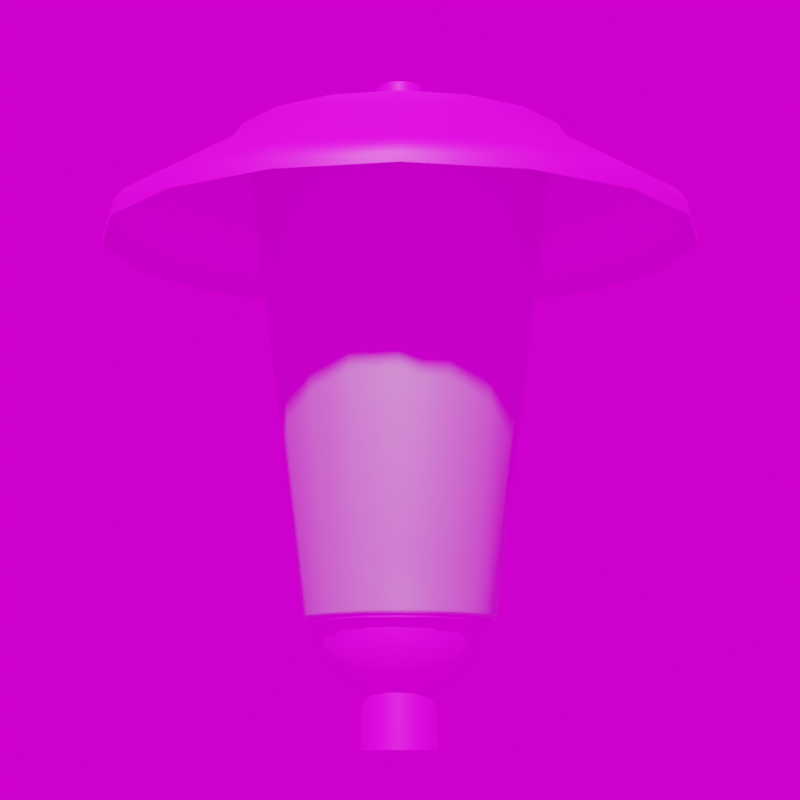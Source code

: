 # Source: 5460.blend  (saved by Blender 3.4.6; exported with 4.5.12 LTS)
import bpy
from mathutils import Matrix  # noqa: F401  (used for matrix-valued properties, if any)

bpy.ops.wm.read_factory_settings(use_empty=True)
scene = bpy.context.scene
scene.name = 'Scene'

# ---- images (referenced by path relative to the original .blend; pixels are not part of the script)
import os
ASSET_DIR = os.environ.get("B2B_ASSET_DIR", "")  # directory of the original .blend (textures are referenced by path, not embedded)
HERE = os.path.dirname(os.path.abspath(__file__))  # packed textures are extracted next to this script under _unpacked/

def load_image(name, relpath, width, height, colorspace="sRGB"):
    """Load a texture the original file referenced (path relative to the .blend, or extracted next to this script)."""
    p = next((c for c in (os.path.join(HERE, relpath), os.path.join(ASSET_DIR, relpath)) if relpath and os.path.exists(c)), "")
    if p:
        img = bpy.data.images.load(p, check_existing=True)
        img.name = name
    else:  # same state as the original file: an image datablock whose file is absent (Cycles renders it pink)
        img = bpy.data.images.new(name, width, height)
        img.source = "FILE"
        img.filepath = "//" + (relpath or name)
    img.colorspace_settings.name = colorspace
    return img
img_plastik_schwarz_1k_jpg_005 = load_image('Plastik_schwarz_1k.jpg.005', 'Plastik_schwarz_1k.jpg', 1024, 1024, 'sRGB')
img_weiss_jpg_016 = load_image('weiss.jpg.016', 'weiss.jpg', 1024, 1024, 'sRGB')
img_kloofendal_48d_partly_cloudy_puresky_8k_hdr = load_image('kloofendal_48d_partly_cloudy_puresky_8k.hdr', 'kloofendal_48d_partly_cloudy_puresky_8k.hdr', 1024, 1024, 'Linear Rec.709')

# ---- materials (node trees are filled in below, after node groups)
mat_glass_011 = bpy.data.materials.new('Glass.011')
mat_glass_011.surface_render_method = 'BLENDED'
mat_glass_011.blend_method = 'BLEND'
mat_glass_011.use_backface_culling = True
mat_glass_011.metallic = 0.5822
mat_dunkelgrau_006 = bpy.data.materials.new('dunkelgrau.006')
mat_dunkelgrau_006.roughness = 0.5
mat_weiss_011 = bpy.data.materials.new('weiss.011')
mat_weiss_011.roughness = 0.5

# ---- node groups
ng_auto_smooth = bpy.data.node_groups.new('Auto Smooth', 'GeometryNodeTree')
_s = ng_auto_smooth.interface.new_socket(name='Geometry', in_out='OUTPUT', socket_type='NodeSocketGeometry')
_s = ng_auto_smooth.interface.new_socket(name='Geometry', in_out='INPUT', socket_type='NodeSocketGeometry')
_s = ng_auto_smooth.interface.new_socket(name='Angle', in_out='INPUT', socket_type='NodeSocketFloat')
_s.subtype = 'ANGLE'
_s.min_value = 0.0
_s.max_value = 3.142
ng_auto_smooth.is_modifier = True
_N = ng_auto_smooth.nodes; _L = ng_auto_smooth.links
n0 = _N.new('NodeGroupOutput'); n0.name = 'Group Output'; n0.location = (480, -100)
n1 = _N.new('NodeGroupInput'); n1.name = 'Group Input'; n1.location = (-420, -300)
n2 = _N.new('NodeGroupInput'); n2.name = 'Group Input.001'; n2.location = (-60, -100)
n3 = _N.new('GeometryNodeSetShadeSmooth'); n3.name = 'Set Shade Smooth'; n3.location = (120, -100)
n3.domain = 'EDGE'
n4 = _N.new('GeometryNodeSetShadeSmooth'); n4.name = 'Set Shade Smooth.001'; n4.location = (300, -100)
n5 = _N.new('GeometryNodeInputMeshEdgeAngle'); n5.name = 'Edge Angle'; n5.location = (-420, -220)
n6 = _N.new('GeometryNodeInputEdgeSmooth'); n6.name = 'Is Edge Smooth'; n6.location = (-60, -160)
n7 = _N.new('GeometryNodeInputShadeSmooth'); n7.name = 'Is Face Smooth'; n7.location = (-240, -340)
n8 = _N.new('FunctionNodeBooleanMath'); n8.name = 'Boolean Math'; n8.location = (-60, -220)
n9 = _N.new('FunctionNodeCompare'); n9.name = 'Compare'; n9.location = (-240, -180)
n9.operation = 'LESS_EQUAL'
_L.new(n5.outputs[0], n9.inputs[0])
_L.new(n4.outputs[0], n0.inputs[0])
_L.new(n1.outputs[1], n9.inputs[1])
_L.new(n9.outputs[0], n8.inputs[0])
_L.new(n7.outputs[0], n8.inputs[1])
_L.new(n2.outputs[0], n3.inputs[0])
_L.new(n6.outputs[0], n3.inputs[1])
_L.new(n3.outputs[0], n4.inputs[0])
_L.new(n8.outputs[0], n3.inputs[2])
n0.is_active_output = True

# ---- material node trees
mat_glass_011.use_nodes = True; mat_glass_011.node_tree.nodes.clear()
_N = mat_glass_011.node_tree.nodes; _L = mat_glass_011.node_tree.links
n0 = _N.new('ShaderNodeOutputMaterial'); n0.name = 'Material Output'; n0.location = (1500, 0)
n1 = _N.new('ShaderNodeBsdfPrincipled'); n1.name = 'Principled BSDF'; n1.location = (1200, 0)
n1.distribution = 'GGX'
n1.subsurface_method = 'RANDOM_WALK_SKIN'
n1.inputs[0].default_value = (1.0, 1.0, 1.0, 1.0)
n1.inputs[1].default_value = 0.8
n1.inputs[3].default_value = 1.05
n1.inputs[4].default_value = 0.9
n1.inputs[27].default_value = (0.0, 0.0, 0.0, 1.0)
n1.inputs[28].default_value = 1.0
_L.new(n1.outputs[0], n0.inputs[0])
n0.is_active_output = True
mat_dunkelgrau_006.use_nodes = True; mat_dunkelgrau_006.node_tree.nodes.clear()
_N = mat_dunkelgrau_006.node_tree.nodes; _L = mat_dunkelgrau_006.node_tree.links
n0 = _N.new('ShaderNodeBsdfPrincipled'); n0.name = 'Principled BSDF'; n0.location = (1200, 0)
n0.distribution = 'GGX'
n0.subsurface_method = 'RANDOM_WALK_SKIN'
n0.inputs[3].default_value = 1.45
n0.inputs[27].default_value = (0.0, 0.0, 0.0, 1.0)
n0.inputs[28].default_value = 1.0
n1 = _N.new('ShaderNodeOutputMaterial'); n1.name = 'Material Output'; n1.location = (1500, 0)
n2 = _N.new('ShaderNodeTexImage'); n2.name = 'Image Texture'; n2.location = (600, 0)
n2.image = img_plastik_schwarz_1k_jpg_005
_L.new(n2.outputs[0], n0.inputs[0])
_L.new(n0.outputs[0], n1.inputs[0])
n1.is_active_output = True
mat_weiss_011.use_nodes = True; mat_weiss_011.node_tree.nodes.clear()
_N = mat_weiss_011.node_tree.nodes; _L = mat_weiss_011.node_tree.links
n0 = _N.new('ShaderNodeBsdfPrincipled'); n0.name = 'Principled BSDF'; n0.location = (1200, 0)
n0.distribution = 'GGX'
n0.subsurface_method = 'RANDOM_WALK_SKIN'
n0.inputs[3].default_value = 1.45
n0.inputs[27].default_value = (0.0, 0.0, 0.0, 1.0)
n0.inputs[28].default_value = 1.0
n1 = _N.new('ShaderNodeOutputMaterial'); n1.name = 'Material Output'; n1.location = (1500, 0)
n2 = _N.new('ShaderNodeTexImage'); n2.name = 'Image Texture'; n2.location = (600, 0)
n2.image = img_weiss_jpg_016
_L.new(n2.outputs[0], n0.inputs[0])
_L.new(n0.outputs[0], n1.inputs[0])
n1.is_active_output = True

# ---- world
world_world = bpy.data.worlds.new('World'); scene.world = world_world
world_world.use_nodes = True; world_world.node_tree.nodes.clear()
_N = world_world.node_tree.nodes; _L = world_world.node_tree.links
n0 = _N.new('ShaderNodeOutputWorld'); n0.name = 'World Output'; n0.location = (300, 300)
n1 = _N.new('ShaderNodeBackground'); n1.name = 'Background'; n1.location = (10, 300)
n2 = _N.new('ShaderNodeTexEnvironment'); n2.name = 'Environment Texture'; n2.location = (-280, 280)
n2.image = img_kloofendal_48d_partly_cloudy_puresky_8k_hdr
_L.new(n1.outputs[0], n0.inputs[0])
_L.new(n2.outputs[0], n1.inputs[0])
n0.is_active_output = True
world_world.color = (0.05088, 0.05088, 0.05088)
world_world.use_sun_shadow = False
world_world.sun_shadow_jitter_overblur = 0.0

# ---- cameras
cam_camera = bpy.data.cameras.new('Camera')
cam_camera.lens = 100.0

# ---- meshes
me_beziercurve_007 = bpy.data.meshes.new('BezierCurve.007')
me_beziercurve_007.from_pydata([(-4.476e-17, 0.2022, 0.7972), (-2.689e-17, 0.1244, 0.1676), (-2.588e-17, 0.1219, 0.1636), (-2.635e-17, 0.1187, 0.1634), (-0.07739, 0.1868, 0.7972), (-0.04759, 0.1149, 0.1676), (-0.04666, 0.1126, 0.1636), (-0.04541, 0.1096, 0.1634), (-0.143, 0.143, 0.7972), (-0.08793, 0.08793, 0.1676), (-0.08622, 0.08622, 0.1636), (-0.0839, 0.0839, 0.1634), (-0.1868, 0.07739, 0.7972), (-0.1149, 0.04759, 0.1676), (-0.1126, 0.04666, 0.1636), (-0.1096, 0.04541, 0.1634), (-0.2022, -8.84e-09, 0.7972), (-0.1244, -5.436e-09, 0.1676), (-0.1219, -5.33e-09, 0.1636), (-0.1187, -5.186e-09, 0.1634), (-0.1868, -0.07739, 0.7972), (-0.1149, -0.04759, 0.1676), (-0.1126, -0.04666, 0.1636), (-0.1096, -0.04541, 0.1634), (-0.143, -0.143, 0.7972), (-0.08793, -0.08793, 0.1676), (-0.08622, -0.08622, 0.1636), (-0.0839, -0.0839, 0.1634), (-0.07739, -0.1868, 0.7972), (-0.04759, -0.1149, 0.1676), (-0.04666, -0.1126, 0.1636), (-0.04541, -0.1096, 0.1634), (1.768e-08, -0.2022, 0.7972), (1.087e-08, -0.1244, 0.1676), (1.066e-08, -0.1219, 0.1636), (1.037e-08, -0.1187, 0.1634), (0.07739, -0.1868, 0.7972), (0.04759, -0.1149, 0.1676), (0.04666, -0.1126, 0.1636), (0.04541, -0.1096, 0.1634), (0.143, -0.143, 0.7972), (0.08793, -0.08793, 0.1676), (0.08622, -0.08622, 0.1636), (0.0839, -0.0839, 0.1634), (0.1868, -0.07739, 0.7972), (0.1149, -0.04759, 0.1676), (0.1126, -0.04666, 0.1636), (0.1096, -0.04541, 0.1634), (0.2022, 2.412e-09, 0.7972), (0.1244, 1.483e-09, 0.1676), (0.1219, 1.454e-09, 0.1636), (0.1187, 1.415e-09, 0.1634), (0.1868, 0.07739, 0.7972), (0.1149, 0.04759, 0.1676), (0.1126, 0.04666, 0.1636), (0.1096, 0.04541, 0.1634), (0.143, 0.143, 0.7972), (0.08793, 0.08793, 0.1676), (0.08621, 0.08622, 0.1636), (0.0839, 0.0839, 0.1634), (0.07739, 0.1868, 0.7972), (0.04759, 0.1149, 0.1676), (0.04666, 0.1126, 0.1636), (0.04541, 0.1096, 0.1634)], [], [(1, 4, 0), (5, 8, 4), (9, 12, 8), (13, 16, 12), (17, 20, 16), (20, 25, 24), (25, 28, 24), (29, 32, 28), (33, 36, 32), (37, 40, 36), (41, 44, 40), (45, 48, 44), (48, 53, 52), (53, 56, 52), (57, 60, 56), (61, 0, 60), (2, 5, 1), (6, 9, 5), (10, 13, 9), (14, 17, 13), (18, 21, 17), (22, 25, 21), (26, 29, 25), (30, 33, 29), (34, 37, 33), (38, 41, 37), (42, 45, 41), (46, 49, 45), (50, 53, 49), (54, 57, 53), (57, 62, 61), (62, 1, 61), (3, 6, 2), (6, 11, 10), (11, 14, 10), (14, 19, 18), (19, 22, 18), (23, 26, 22), (27, 30, 26), (31, 34, 30), (34, 39, 38), (39, 42, 38), (43, 46, 42), (47, 50, 46), (50, 55, 54), (55, 58, 54), (59, 62, 58), (63, 2, 62), (1, 5, 4), (5, 9, 8), (9, 13, 12), (13, 17, 16), (17, 21, 20), (20, 21, 25), (25, 29, 28), (29, 33, 32), (33, 37, 36), (37, 41, 40), (41, 45, 44), (45, 49, 48), (48, 49, 53), (53, 57, 56), (57, 61, 60), (61, 1, 0), (2, 6, 5), (6, 10, 9), (10, 14, 13), (14, 18, 17), (18, 22, 21), (22, 26, 25), (26, 30, 29), (30, 34, 33), (34, 38, 37), (38, 42, 41), (42, 46, 45), (46, 50, 49), (50, 54, 53), (54, 58, 57), (57, 58, 62), (62, 2, 1), (3, 7, 6), (6, 7, 11), (11, 15, 14), (14, 15, 19), (19, 23, 22), (23, 27, 26), (27, 31, 30), (31, 35, 34), (34, 35, 39), (39, 43, 42), (43, 47, 46), (47, 51, 50), (50, 51, 55), (55, 59, 58), (59, 63, 62), (63, 3, 2)])
me_beziercurve_007.polygons.foreach_set('use_smooth', [True] * 96)
_uv = me_beziercurve_007.uv_layers.new(name='UVMap')
_uv.uv.foreach_set('vector', [0.0, 0.1676, 0.0625, 0.7972, 0.0, 0.7972, 0.0625, 0.1676, 0.125, 0.7972, 0.0625, 0.7972, 0.125, 0.1676, 0.1875, 0.7972, 0.125, 0.7972, 0.1875, 0.1676, 0.25, 0.7972, 0.1875, 0.7972, 0.25, 0.1676, 0.3125, 0.7972, 0.25, 0.7972, 0.3125, 0.7972, 0.375, 0.1676, 0.375, 0.7972, 0.375, 0.1676, 0.4375, 0.7972, 0.375, 0.7972, 0.4375, 0.1676, 0.5, 0.7972, 0.4375, 0.7972, 0.5, 0.1676, 0.5625, 0.7972, 0.5, 0.7972, 0.5625, 0.1676, 0.625, 0.7972, 0.5625, 0.7972, 0.625, 0.1676, 0.6875, 0.7972, 0.625, 0.7972, 0.6875, 0.1676, 0.75, 0.7972, 0.6875, 0.7972, 0.75, 0.7972, 0.8125, 0.1676, 0.8125, 0.7972, 0.8125, 0.1676, 0.875, 0.7972, 0.8125, 0.7972, 0.875, 0.1676, 0.9375, 0.7972, 0.875, 0.7972, 0.9375, 0.1676, 1.0, 0.7972, 0.9375, 0.7972, 0.0, 0.1636, 0.0625, 0.1676, 0.0, 0.1676, 0.0625, 0.1636, 0.125, 0.1676, 0.0625, 0.1676, 0.125, 0.1636, 0.1875, 0.1676, 0.125, 0.1676, 0.1875, 0.1636, 0.25, 0.1676, 0.1875, 0.1676, 0.25, 0.1636, 0.3125, 0.1676, 0.25, 0.1676, 0.3125, 0.1636, 0.375, 0.1676, 0.3125, 0.1676, 0.375, 0.1636, 0.4375, 0.1676, 0.375, 0.1676, 0.4375, 0.1636, 0.5, 0.1676, 0.4375, 0.1676, 0.5, 0.1636, 0.5625, 0.1676, 0.5, 0.1676, 0.5625, 0.1636, 0.625, 0.1676, 0.5625, 0.1676, 0.625, 0.1636, 0.6875, 0.1676, 0.625, 0.1676, 0.6875, 0.1636, 0.75, 0.1676, 0.6875, 0.1676, 0.75, 0.1636, 0.8125, 0.1676, 0.75, 0.1676, 0.8125, 0.1636, 0.875, 0.1676, 0.8125, 0.1676, 0.875, 0.1676, 0.9375, 0.1636, 0.9375, 0.1676, 0.9375, 0.1636, 1.0, 0.1676, 0.9375, 0.1676, 0.0, 0.1634, 0.0625, 0.1636, 0.0, 0.1636, 0.0625, 0.1636, 0.125, 0.1634, 0.125, 0.1636, 0.125, 0.1634, 0.1875, 0.1636, 0.125, 0.1636, 0.1875, 0.1636, 0.25, 0.1634, 0.25, 0.1636, 0.25, 0.1634, 0.3125, 0.1636, 0.25, 0.1636, 0.3125, 0.1634, 0.375, 0.1636, 0.3125, 0.1636, 0.375, 0.1634, 0.4375, 0.1636, 0.375, 0.1636, 0.4375, 0.1634, 0.5, 0.1636, 0.4375, 0.1636, 0.5, 0.1636, 0.5625, 0.1634, 0.5625, 0.1636, 0.5625, 0.1634, 0.625, 0.1636, 0.5625, 0.1636, 0.625, 0.1634, 0.6875, 0.1636, 0.625, 0.1636, 0.6875, 0.1634, 0.75, 0.1636, 0.6875, 0.1636, 0.75, 0.1636, 0.8125, 0.1634, 0.8125, 0.1636, 0.8125, 0.1634, 0.875, 0.1636, 0.8125, 0.1636, 0.875, 0.1634, 0.9375, 0.1636, 0.875, 0.1636, 0.9375, 0.1634, 1.0, 0.1636, 0.9375, 0.1636, 0.0, 0.1676, 0.0625, 0.1676, 0.0625, 0.7972, 0.0625, 0.1676, 0.125, 0.1676, 0.125, 0.7972, 0.125, 0.1676, 0.1875, 0.1676, 0.1875, 0.7972, 0.1875, 0.1676, 0.25, 0.1676, 0.25, 0.7972, 0.25, 0.1676, 0.3125, 0.1676, 0.3125, 0.7972, 0.3125, 0.7972, 0.3125, 0.1676, 0.375, 0.1676, 0.375, 0.1676, 0.4375, 0.1676, 0.4375, 0.7972, 0.4375, 0.1676, 0.5, 0.1676, 0.5, 0.7972, 0.5, 0.1676, 0.5625, 0.1676, 0.5625, 0.7972, 0.5625, 0.1676, 0.625, 0.1676, 0.625, 0.7972, 0.625, 0.1676, 0.6875, 0.1676, 0.6875, 0.7972, 0.6875, 0.1676, 0.75, 0.1676, 0.75, 0.7972, 0.75, 0.7972, 0.75, 0.1676, 0.8125, 0.1676, 0.8125, 0.1676, 0.875, 0.1676, 0.875, 0.7972, 0.875, 0.1676, 0.9375, 0.1676, 0.9375, 0.7972, 0.9375, 0.1676, 1.0, 0.1676, 1.0, 0.7972, 0.0, 0.1636, 0.0625, 0.1636, 0.0625, 0.1676, 0.0625, 0.1636, 0.125, 0.1636, 0.125, 0.1676, 0.125, 0.1636, 0.1875, 0.1636, 0.1875, 0.1676, 0.1875, 0.1636, 0.25, 0.1636, 0.25, 0.1676, 0.25, 0.1636, 0.3125, 0.1636, 0.3125, 0.1676, 0.3125, 0.1636, 0.375, 0.1636, 0.375, 0.1676, 0.375, 0.1636, 0.4375, 0.1636, 0.4375, 0.1676, 0.4375, 0.1636, 0.5, 0.1636, 0.5, 0.1676, 0.5, 0.1636, 0.5625, 0.1636, 0.5625, 0.1676, 0.5625, 0.1636, 0.625, 0.1636, 0.625, 0.1676, 0.625, 0.1636, 0.6875, 0.1636, 0.6875, 0.1676, 0.6875, 0.1636, 0.75, 0.1636, 0.75, 0.1676, 0.75, 0.1636, 0.8125, 0.1636, 0.8125, 0.1676, 0.8125, 0.1636, 0.875, 0.1636, 0.875, 0.1676, 0.875, 0.1676, 0.875, 0.1636, 0.9375, 0.1636, 0.9375, 0.1636, 1.0, 0.1636, 1.0, 0.1676, 0.0, 0.1634, 0.0625, 0.1634, 0.0625, 0.1636, 0.0625, 0.1636, 0.0625, 0.1634, 0.125, 0.1634, 0.125, 0.1634, 0.1875, 0.1634, 0.1875, 0.1636, 0.1875, 0.1636, 0.1875, 0.1634, 0.25, 0.1634, 0.25, 0.1634, 0.3125, 0.1634, 0.3125, 0.1636, 0.3125, 0.1634, 0.375, 0.1634, 0.375, 0.1636, 0.375, 0.1634, 0.4375, 0.1634, 0.4375, 0.1636, 0.4375, 0.1634, 0.5, 0.1634, 0.5, 0.1636, 0.5, 0.1636, 0.5, 0.1634, 0.5625, 0.1634, 0.5625, 0.1634, 0.625, 0.1634, 0.625, 0.1636, 0.625, 0.1634, 0.6875, 0.1634, 0.6875, 0.1636, 0.6875, 0.1634, 0.75, 0.1634, 0.75, 0.1636, 0.75, 0.1636, 0.75, 0.1634, 0.8125, 0.1634, 0.8125, 0.1634, 0.875, 0.1634, 0.875, 0.1636, 0.875, 0.1634, 0.9375, 0.1634, 0.9375, 0.1636, 0.9375, 0.1634, 1.0, 0.1634, 1.0, 0.1636])
me_beziercurve_007.materials.append(mat_glass_011)
me_beziercurve_007.auto_texspace = False
me_beziercurve_007.update()
me_beziercurve_009 = bpy.data.meshes.new('BezierCurve.009')
me_beziercurve_009.from_pydata([(1.612e-19, 0.0, 0.1634), (-1.647e-17, 0.07487, 0.1635), (-2.635e-17, 0.1187, 0.1634), (-2.608e-17, 0.1186, 0.1588), (-2.365e-17, 0.1065, 0.1588), (-2.191e-17, 0.1027, 0.1335), (-2.049e-17, 0.09229, 0.11), (-1.649e-17, 0.06826, 0.08575), (-1.094e-17, 0.04927, 0.07765), (-1.094e-17, 0.04927, 0.0), (-6.578e-20, 0.0, 0.0), (-7.265e-20, 0.0, 0.867), (-6.76e-18, 0.03044, 0.867), (-6.936e-18, 0.03044, 0.8485), (-5.176e-18, 0.02331, 0.8484), (-5.506e-18, 0.0243, 0.8435), (-4.831e-17, 0.2176, 0.7941), (-5.157e-17, 0.2322, 0.7747), (-8.291e-17, 0.3734, 0.6906), (-8.446e-17, 0.3796, 0.684), (-8.567e-17, 0.3855, 0.6754), (-8.627e-17, 0.3889, 0.6649), (-8.687e-17, 0.3903, 0.654), (-8.594e-17, 0.3881, 0.654), (-8.546e-17, 0.3868, 0.6642), (-8.48e-17, 0.3839, 0.6746), (-8.305e-17, 0.3771, 0.6844), (-8.156e-17, 0.3708, 0.6906), (-5.04e-17, 0.2301, 0.7746), (-4.694e-17, 0.2158, 0.7937), (-4.476e-17, 0.0, 0.8482), (1.489e-19, 6.169e-20, 0.1634), (-0.02865, 0.06917, 0.1635), (-0.04541, 0.1096, 0.1634), (-0.0454, 0.1096, 0.1588), (-0.04075, 0.09839, 0.1588), (-0.03932, 0.09492, 0.1335), (-0.03532, 0.08526, 0.11), (-0.02612, 0.06307, 0.08575), (-0.01885, 0.04552, 0.07765), (-0.01885, 0.04552, 0.0), (-6.078e-20, -2.517e-20, 0.0), (-6.712e-20, -2.78e-20, 0.867), (-0.01165, 0.02813, 0.867), (-0.01165, 0.02813, 0.8485), (-0.008921, 0.02154, 0.8484), (-0.0093, 0.02245, 0.8435), (-0.08327, 0.201, 0.7941), (-0.08888, 0.2146, 0.7747), (-0.1429, 0.345, 0.6906), (-0.1453, 0.3507, 0.684), (-0.1475, 0.3562, 0.6754), (-0.1488, 0.3593, 0.6649), (-0.1493, 0.3605, 0.654), (-0.1485, 0.3586, 0.654), (-0.148, 0.3574, 0.6642), (-0.1469, 0.3547, 0.6746), (-0.1443, 0.3484, 0.6844), (-0.1419, 0.3426, 0.6906), (-0.08805, 0.2126, 0.7746), (-0.08258, 0.1994, 0.7937), (-4.136e-17, -1.713e-17, 0.8482), (1.14e-19, 1.14e-19, 0.1634), (-0.05294, 0.05294, 0.1635), (-0.0839, 0.0839, 0.1634), (-0.08388, 0.08388, 0.1588), (-0.0753, 0.0753, 0.1588), (-0.07265, 0.07265, 0.1335), (-0.06526, 0.06526, 0.11), (-0.04827, 0.04827, 0.08575), (-0.03484, 0.03484, 0.07765), (-0.03484, 0.03484, 0.0), (-4.652e-20, -4.652e-20, 0.0), (-5.137e-20, -5.137e-20, 0.867), (-0.02153, 0.02153, 0.867), (-0.02153, 0.02153, 0.8485), (-0.01648, 0.01648, 0.8484), (-0.01718, 0.01718, 0.8435), (-0.1539, 0.1539, 0.7941), (-0.1642, 0.1642, 0.7747), (-0.264, 0.264, 0.6906), (-0.2684, 0.2684, 0.684), (-0.2726, 0.2726, 0.6754), (-0.275, 0.275, 0.6649), (-0.276, 0.276, 0.654), (-0.2744, 0.2744, 0.654), (-0.2735, 0.2735, 0.6642), (-0.2714, 0.2714, 0.6746), (-0.2667, 0.2667, 0.6844), (-0.2622, 0.2622, 0.6906), (-0.1627, 0.1627, 0.7746), (-0.1526, 0.1526, 0.7937), (-3.165e-17, -3.165e-17, 0.8482), (6.169e-20, 1.489e-19, 0.1634), (-0.06917, 0.02865, 0.1635), (-0.1096, 0.04541, 0.1634), (-0.1096, 0.0454, 0.1588), (-0.09839, 0.04075, 0.1588), (-0.09492, 0.03932, 0.1335), (-0.08526, 0.03532, 0.11), (-0.06307, 0.02612, 0.08575), (-0.04552, 0.01885, 0.07765), (-0.04552, 0.01885, 0.0), (-2.517e-20, -6.078e-20, 0.0), (-2.78e-20, -6.712e-20, 0.867), (-0.02813, 0.01165, 0.867), (-0.02813, 0.01165, 0.8485), (-0.02154, 0.008921, 0.8484), (-0.02245, 0.0093, 0.8435), (-0.201, 0.08327, 0.7941), (-0.2146, 0.08888, 0.7747), (-0.345, 0.1429, 0.6906), (-0.3507, 0.1453, 0.684), (-0.3562, 0.1475, 0.6754), (-0.3593, 0.1488, 0.6649), (-0.3605, 0.1493, 0.654), (-0.3586, 0.1485, 0.654), (-0.3574, 0.148, 0.6642), (-0.3547, 0.1469, 0.6746), (-0.3484, 0.1443, 0.6844), (-0.3426, 0.1419, 0.6906), (-0.2126, 0.08805, 0.7746), (-0.1994, 0.08258, 0.7937), (-1.713e-17, -4.136e-17, 0.8482), (-7.046e-27, 1.612e-19, 0.1634), (-0.07487, -3.273e-09, 0.1635), (-0.1187, -5.186e-09, 0.1634), (-0.1186, -5.185e-09, 0.1588), (-0.1065, -4.655e-09, 0.1588), (-0.1027, -4.491e-09, 0.1335), (-0.09229, -4.034e-09, 0.11), (-0.06826, -2.984e-09, 0.08575), (-0.04927, -2.154e-09, 0.07765), (-0.04927, -2.154e-09, 0.0), (2.876e-27, -6.578e-20, 0.0), (3.175e-27, -7.265e-20, 0.867), (-0.03044, -1.331e-09, 0.867), (-0.03044, -1.331e-09, 0.8485), (-0.02331, -1.019e-09, 0.8484), (-0.0243, -1.062e-09, 0.8435), (-0.2176, -9.511e-09, 0.7941), (-0.2322, -1.015e-08, 0.7747), (-0.3734, -1.632e-08, 0.6906), (-0.3796, -1.659e-08, 0.684), (-0.3855, -1.685e-08, 0.6754), (-0.3889, -1.7e-08, 0.6649), (-0.3903, -1.706e-08, 0.654), (-0.3881, -1.696e-08, 0.654), (-0.3868, -1.691e-08, 0.6642), (-0.3839, -1.678e-08, 0.6746), (-0.3771, -1.648e-08, 0.6844), (-0.3708, -1.621e-08, 0.6906), (-0.2301, -1.006e-08, 0.7746), (-0.2158, -9.432e-09, 0.7937), (1.957e-24, -4.476e-17, 0.8482), (-6.169e-20, 1.489e-19, 0.1634), (-0.06917, -0.02865, 0.1635), (-0.1096, -0.04541, 0.1634), (-0.1096, -0.0454, 0.1588), (-0.09839, -0.04075, 0.1588), (-0.09492, -0.03932, 0.1335), (-0.08526, -0.03532, 0.11), (-0.06307, -0.02612, 0.08575), (-0.04552, -0.01885, 0.07765), (-0.04552, -0.01885, 0.0), (2.517e-20, -6.078e-20, 0.0), (2.78e-20, -6.712e-20, 0.867), (-0.02813, -0.01165, 0.867), (-0.02813, -0.01165, 0.8485), (-0.02154, -0.008921, 0.8484), (-0.02245, -0.0093, 0.8435), (-0.201, -0.08327, 0.7941), (-0.2146, -0.08888, 0.7747), (-0.345, -0.1429, 0.6906), (-0.3507, -0.1453, 0.684), (-0.3562, -0.1475, 0.6754), (-0.3593, -0.1488, 0.6649), (-0.3605, -0.1493, 0.654), (-0.3586, -0.1485, 0.654), (-0.3574, -0.148, 0.6642), (-0.3547, -0.1469, 0.6746), (-0.3484, -0.1443, 0.6844), (-0.3426, -0.1419, 0.6906), (-0.2126, -0.08805, 0.7746), (-0.1994, -0.08258, 0.7937), (1.713e-17, -4.136e-17, 0.8482), (-1.14e-19, 1.14e-19, 0.1634), (-0.05294, -0.05294, 0.1635), (-0.0839, -0.0839, 0.1634), (-0.08388, -0.08388, 0.1588), (-0.0753, -0.0753, 0.1588), (-0.07265, -0.07265, 0.1335), (-0.06526, -0.06526, 0.11), (-0.04827, -0.04827, 0.08575), (-0.03484, -0.03484, 0.07765), (-0.03484, -0.03484, 0.0), (4.652e-20, -4.652e-20, 0.0), (5.137e-20, -5.137e-20, 0.867), (-0.02153, -0.02153, 0.867), (-0.02153, -0.02153, 0.8485), (-0.01648, -0.01648, 0.8484), (-0.01718, -0.01718, 0.8435), (-0.1539, -0.1539, 0.7941), (-0.1642, -0.1642, 0.7747), (-0.264, -0.264, 0.6906), (-0.2684, -0.2684, 0.684), (-0.2726, -0.2726, 0.6754), (-0.275, -0.275, 0.6649), (-0.276, -0.276, 0.654), (-0.2744, -0.2744, 0.654), (-0.2735, -0.2735, 0.6642), (-0.2714, -0.2714, 0.6746), (-0.2667, -0.2667, 0.6844), (-0.2622, -0.2622, 0.6906), (-0.1627, -0.1627, 0.7746), (-0.1526, -0.1526, 0.7937), (3.165e-17, -3.165e-17, 0.8482), (-1.489e-19, 6.169e-20, 0.1634), (-0.02865, -0.06917, 0.1635), (-0.04541, -0.1096, 0.1634), (-0.0454, -0.1096, 0.1588), (-0.04075, -0.09839, 0.1588), (-0.03932, -0.09492, 0.1335), (-0.03532, -0.08526, 0.11), (-0.02612, -0.06307, 0.08575), (-0.01885, -0.04552, 0.07765), (-0.01885, -0.04552, 0.0), (6.078e-20, -2.517e-20, 0.0), (6.712e-20, -2.78e-20, 0.867), (-0.01165, -0.02813, 0.867), (-0.01165, -0.02813, 0.8485), (-0.008921, -0.02154, 0.8484), (-0.0093, -0.02245, 0.8435), (-0.08327, -0.201, 0.7941), (-0.08888, -0.2146, 0.7747), (-0.1429, -0.345, 0.6906), (-0.1453, -0.3507, 0.684), (-0.1475, -0.3562, 0.6754), (-0.1488, -0.3593, 0.6649), (-0.1493, -0.3605, 0.654), (-0.1485, -0.3586, 0.654), (-0.148, -0.3574, 0.6642), (-0.1469, -0.3547, 0.6746), (-0.1443, -0.3484, 0.6844), (-0.1419, -0.3426, 0.6906), (-0.08805, -0.2126, 0.7746), (-0.08258, -0.1994, 0.7937), (4.136e-17, -1.713e-17, 0.8482), (-1.612e-19, -1.409e-26, 0.1634), (6.545e-09, -0.07487, 0.1635), (1.037e-08, -0.1187, 0.1634), (1.037e-08, -0.1186, 0.1588), (9.31e-09, -0.1065, 0.1588), (8.982e-09, -0.1027, 0.1335), (8.068e-09, -0.09229, 0.11), (5.968e-09, -0.06826, 0.08575), (4.307e-09, -0.04927, 0.07765), (4.307e-09, -0.04927, 0.0), (6.578e-20, 5.751e-27, 0.0), (7.265e-20, 6.351e-27, 0.867), (2.661e-09, -0.03044, 0.867), (2.661e-09, -0.03044, 0.8485), (2.038e-09, -0.02331, 0.8484), (2.125e-09, -0.0243, 0.8435), (1.902e-08, -0.2176, 0.7941), (2.03e-08, -0.2322, 0.7747), (3.264e-08, -0.3734, 0.6906), (3.319e-08, -0.3796, 0.684), (3.37e-08, -0.3855, 0.6754), (3.4e-08, -0.3889, 0.6649), (3.412e-08, -0.3903, 0.654), (3.393e-08, -0.3881, 0.654), (3.382e-08, -0.3868, 0.6642), (3.356e-08, -0.3839, 0.6746), (3.297e-08, -0.3771, 0.6844), (3.242e-08, -0.3708, 0.6906), (2.012e-08, -0.2301, 0.7746), (1.886e-08, -0.2158, 0.7937), (4.476e-17, 3.913e-24, 0.8482), (-1.489e-19, -6.169e-20, 0.1634), (0.02865, -0.06917, 0.1635), (0.04541, -0.1096, 0.1634), (0.0454, -0.1096, 0.1588), (0.04075, -0.09839, 0.1588), (0.03932, -0.09492, 0.1335), (0.03532, -0.08526, 0.11), (0.02612, -0.06307, 0.08575), (0.01885, -0.04552, 0.07765), (0.01885, -0.04552, 0.0), (6.078e-20, 2.517e-20, 0.0), (6.712e-20, 2.78e-20, 0.867), (0.01165, -0.02813, 0.867), (0.01165, -0.02813, 0.8485), (0.008921, -0.02154, 0.8484), (0.0093, -0.02245, 0.8435), (0.08327, -0.201, 0.7941), (0.08888, -0.2146, 0.7747), (0.1429, -0.345, 0.6906), (0.1453, -0.3507, 0.684), (0.1475, -0.3562, 0.6754), (0.1488, -0.3593, 0.6649), (0.1493, -0.3605, 0.654), (0.1485, -0.3586, 0.654), (0.148, -0.3574, 0.6642), (0.1469, -0.3547, 0.6746), (0.1443, -0.3484, 0.6844), (0.1419, -0.3426, 0.6906), (0.08805, -0.2126, 0.7746), (0.08258, -0.1994, 0.7937), (4.136e-17, 1.713e-17, 0.8482), (-1.14e-19, -1.14e-19, 0.1634), (0.05294, -0.05294, 0.1635), (0.0839, -0.0839, 0.1634), (0.08388, -0.08388, 0.1588), (0.0753, -0.0753, 0.1588), (0.07265, -0.07265, 0.1335), (0.06526, -0.06526, 0.11), (0.04827, -0.04827, 0.08575), (0.03484, -0.03484, 0.07765), (0.03484, -0.03484, 0.0), (4.652e-20, 4.652e-20, 0.0), (5.137e-20, 5.137e-20, 0.867), (0.02153, -0.02153, 0.867), (0.02153, -0.02153, 0.8485), (0.01648, -0.01648, 0.8484), (0.01718, -0.01718, 0.8435), (0.1539, -0.1539, 0.7941), (0.1642, -0.1642, 0.7747), (0.264, -0.264, 0.6906), (0.2684, -0.2684, 0.684), (0.2726, -0.2726, 0.6754), (0.275, -0.275, 0.6649), (0.276, -0.276, 0.654), (0.2744, -0.2744, 0.654), (0.2735, -0.2735, 0.6642), (0.2714, -0.2714, 0.6746), (0.2667, -0.2667, 0.6844), (0.2622, -0.2622, 0.6906), (0.1627, -0.1627, 0.7746), (0.1526, -0.1526, 0.7937), (3.165e-17, 3.165e-17, 0.8482), (-6.169e-20, -1.489e-19, 0.1634), (0.06917, -0.02865, 0.1635), (0.1096, -0.04541, 0.1634), (0.1096, -0.0454, 0.1588), (0.09839, -0.04075, 0.1588), (0.09492, -0.03932, 0.1335), (0.08526, -0.03532, 0.11), (0.06307, -0.02612, 0.08575), (0.04552, -0.01885, 0.07765), (0.04552, -0.01885, 0.0), (2.517e-20, 6.078e-20, 0.0), (2.78e-20, 6.712e-20, 0.867), (0.02813, -0.01165, 0.867), (0.02813, -0.01165, 0.8485), (0.02154, -0.008921, 0.8484), (0.02245, -0.0093, 0.8435), (0.201, -0.08327, 0.7941), (0.2146, -0.08888, 0.7747), (0.345, -0.1429, 0.6906), (0.3507, -0.1453, 0.684), (0.3562, -0.1475, 0.6754), (0.3593, -0.1488, 0.6649), (0.3605, -0.1493, 0.654), (0.3586, -0.1485, 0.654), (0.3574, -0.148, 0.6642), (0.3547, -0.1469, 0.6746), (0.3484, -0.1443, 0.6844), (0.3426, -0.1419, 0.6906), (0.2126, -0.08805, 0.7746), (0.1994, -0.08258, 0.7937), (1.713e-17, 4.136e-17, 0.8482), (1.922e-27, -1.612e-19, 0.1634), (0.07487, 8.928e-10, 0.1635), (0.1187, 1.415e-09, 0.1634), (0.1186, 1.415e-09, 0.1588), (0.1065, 1.27e-09, 0.1588), (0.1027, 1.225e-09, 0.1335), (0.09229, 1.101e-09, 0.11), (0.06826, 8.14e-10, 0.08575), (0.04927, 5.875e-10, 0.07765), (0.04927, 5.875e-10, 0.0), (-7.845e-28, 6.578e-20, 0.0), (-8.663e-28, 7.265e-20, 0.867), (0.03044, 3.63e-10, 0.867), (0.03044, 3.63e-10, 0.8485), (0.02331, 2.78e-10, 0.8484), (0.0243, 2.898e-10, 0.8435), (0.2176, 2.595e-09, 0.7941), (0.2322, 2.769e-09, 0.7747), (0.3734, 4.453e-09, 0.6906), (0.3796, 4.527e-09, 0.684), (0.3855, 4.597e-09, 0.6754), (0.3889, 4.637e-09, 0.6649), (0.3903, 4.654e-09, 0.654), (0.3881, 4.628e-09, 0.654), (0.3868, 4.613e-09, 0.6642), (0.3839, 4.578e-09, 0.6746), (0.3771, 4.497e-09, 0.6844), (0.3708, 4.422e-09, 0.6906), (0.2301, 2.744e-09, 0.7746), (0.2158, 2.573e-09, 0.7937), (-5.338e-25, 4.476e-17, 0.8482), (6.169e-20, -1.489e-19, 0.1634), (0.06917, 0.02865, 0.1635), (0.1096, 0.04541, 0.1634), (0.1096, 0.0454, 0.1588), (0.09839, 0.04075, 0.1588), (0.09492, 0.03932, 0.1335), (0.08526, 0.03532, 0.11), (0.06307, 0.02612, 0.08575), (0.04552, 0.01885, 0.07765), (0.04552, 0.01885, 0.0), (-2.517e-20, 6.078e-20, 0.0), (-2.78e-20, 6.712e-20, 0.867), (0.02813, 0.01165, 0.867), (0.02813, 0.01165, 0.8485), (0.02154, 0.008921, 0.8484), (0.02245, 0.0093, 0.8435), (0.201, 0.08327, 0.7941), (0.2146, 0.08888, 0.7747), (0.345, 0.1429, 0.6906), (0.3507, 0.1453, 0.684), (0.3562, 0.1475, 0.6754), (0.3593, 0.1488, 0.6649), (0.3605, 0.1493, 0.654), (0.3586, 0.1485, 0.654), (0.3574, 0.148, 0.6642), (0.3547, 0.1469, 0.6746), (0.3484, 0.1443, 0.6844), (0.3426, 0.1419, 0.6906), (0.2126, 0.08805, 0.7746), (0.1994, 0.08258, 0.7937), (-1.713e-17, 4.136e-17, 0.8482), (1.14e-19, -1.14e-19, 0.1634), (0.05294, 0.05294, 0.1635), (0.0839, 0.0839, 0.1634), (0.08388, 0.08388, 0.1588), (0.0753, 0.07531, 0.1588), (0.07265, 0.07265, 0.1335), (0.06526, 0.06526, 0.11), (0.04827, 0.04827, 0.08575), (0.03484, 0.03484, 0.07765), (0.03484, 0.03484, 0.0), (-4.652e-20, 4.652e-20, 0.0), (-5.137e-20, 5.137e-20, 0.867), (0.02153, 0.02153, 0.867), (0.02153, 0.02153, 0.8485), (0.01648, 0.01648, 0.8484), (0.01718, 0.01718, 0.8435), (0.1539, 0.1539, 0.7941), (0.1642, 0.1642, 0.7747), (0.264, 0.264, 0.6906), (0.2684, 0.2684, 0.684), (0.2726, 0.2726, 0.6754), (0.275, 0.275, 0.6649), (0.276, 0.276, 0.654), (0.2744, 0.2744, 0.654), (0.2735, 0.2735, 0.6642), (0.2714, 0.2714, 0.6746), (0.2667, 0.2667, 0.6844), (0.2622, 0.2622, 0.6906), (0.1627, 0.1627, 0.7746), (0.1526, 0.1526, 0.7937), (-3.165e-17, 3.165e-17, 0.8482), (1.489e-19, -6.169e-20, 0.1634), (0.02865, 0.06917, 0.1635), (0.04541, 0.1096, 0.1634), (0.0454, 0.1096, 0.1588), (0.04075, 0.09839, 0.1588), (0.03932, 0.09492, 0.1335), (0.03532, 0.08526, 0.11), (0.02612, 0.06307, 0.08575), (0.01885, 0.04552, 0.07765), (0.01885, 0.04552, 0.0), (-6.078e-20, 2.517e-20, 0.0), (-6.712e-20, 2.78e-20, 0.867), (0.01165, 0.02813, 0.867), (0.01165, 0.02813, 0.8485), (0.008921, 0.02154, 0.8484), (0.0093, 0.02245, 0.8435), (0.08327, 0.201, 0.7941), (0.08888, 0.2146, 0.7747), (0.1429, 0.345, 0.6906), (0.1453, 0.3507, 0.684), (0.1475, 0.3562, 0.6754), (0.1488, 0.3593, 0.6649), (0.1493, 0.3605, 0.654), (0.1485, 0.3586, 0.654), (0.148, 0.3574, 0.6642), (0.1469, 0.3547, 0.6746), (0.1443, 0.3484, 0.6844), (0.1419, 0.3426, 0.6906), (0.08805, 0.2126, 0.7746), (0.08258, 0.1994, 0.7937), (-4.136e-17, 1.713e-17, 0.8482)], [], [(1, 31, 0), (32, 62, 31), (63, 93, 62), (94, 124, 93), (125, 155, 124), (156, 186, 155), (187, 217, 186), (218, 248, 217), (249, 279, 248), (280, 310, 279), (311, 341, 310), (342, 372, 341), (373, 403, 372), (404, 434, 403), (435, 465, 434), (466, 0, 465), (2, 32, 1), (33, 63, 32), (64, 94, 63), (94, 126, 125), (126, 156, 125), (157, 187, 156), (188, 218, 187), (219, 249, 218), (249, 281, 280), (281, 311, 280), (312, 342, 311), (342, 374, 373), (374, 404, 373), (405, 435, 404), (436, 466, 435), (467, 1, 466), (3, 33, 2), (34, 64, 33), (65, 95, 64), (96, 126, 95), (127, 157, 126), (158, 188, 157), (188, 220, 219), (219, 251, 250), (251, 281, 250), (282, 312, 281), (313, 343, 312), (344, 374, 343), (375, 405, 374), (406, 436, 405), (437, 467, 436), (467, 3, 2), (3, 35, 34), (35, 65, 34), (66, 96, 65), (97, 127, 96), (127, 159, 158), (159, 189, 158), (190, 220, 189), (221, 251, 220), (252, 282, 251), (283, 313, 282), (313, 345, 344), (345, 375, 344), (376, 406, 375), (407, 437, 406), (437, 469, 468), (469, 3, 468), (5, 35, 4), (36, 66, 35), (67, 97, 66), (98, 128, 97), (129, 159, 128), (160, 190, 159), (190, 222, 221), (222, 252, 221), (253, 283, 252), (284, 314, 283), (315, 345, 314), (346, 376, 345), (377, 407, 376), (408, 438, 407), (439, 469, 438), (470, 4, 469), (6, 36, 5), (37, 67, 36), (68, 98, 67), (99, 129, 98), (130, 160, 129), (161, 191, 160), (192, 222, 191), (223, 253, 222), (254, 284, 253), (285, 315, 284), (316, 346, 315), (347, 377, 346), (378, 408, 377), (409, 439, 408), (440, 470, 439), (471, 5, 470), (7, 37, 6), (38, 68, 37), (69, 99, 68), (99, 131, 130), (131, 161, 130), (162, 192, 161), (192, 224, 223), (224, 254, 223), (255, 285, 254), (285, 317, 316), (317, 347, 316), (348, 378, 347), (379, 409, 378), (410, 440, 409), (440, 472, 471), (472, 6, 471), (8, 38, 7), (39, 69, 38), (70, 100, 69), (100, 132, 131), (131, 163, 162), (163, 193, 162), (194, 224, 193), (225, 255, 224), (255, 287, 286), (287, 317, 286), (318, 348, 317), (349, 379, 348), (380, 410, 379), (411, 441, 410), (441, 473, 472), (473, 7, 472), (9, 39, 8), (40, 70, 39), (71, 101, 70), (102, 132, 101), (133, 163, 132), (164, 194, 163), (195, 225, 194), (226, 256, 225), (257, 287, 256), (288, 318, 287), (319, 349, 318), (350, 380, 349), (381, 411, 380), (412, 442, 411), (443, 473, 442), (474, 8, 473), (10, 40, 9), (41, 71, 40), (72, 102, 71), (103, 133, 102), (134, 164, 133), (165, 195, 164), (196, 226, 195), (227, 257, 226), (258, 288, 257), (289, 319, 288), (320, 350, 319), (351, 381, 350), (382, 412, 381), (413, 443, 412), (444, 474, 443), (475, 9, 474), (11, 43, 42), (42, 74, 73), (73, 105, 104), (104, 136, 135), (135, 167, 166), (166, 198, 197), (197, 229, 228), (228, 260, 259), (259, 291, 290), (290, 322, 321), (321, 353, 352), (352, 384, 383), (383, 415, 414), (414, 446, 445), (445, 477, 476), (476, 12, 11), (13, 43, 12), (44, 74, 43), (75, 105, 74), (106, 136, 105), (137, 167, 136), (168, 198, 167), (199, 229, 198), (230, 260, 229), (261, 291, 260), (291, 323, 322), (323, 353, 322), (354, 384, 353), (385, 415, 384), (416, 446, 415), (447, 477, 446), (478, 12, 477), (14, 44, 13), (45, 75, 44), (76, 106, 75), (107, 137, 106), (138, 168, 137), (169, 199, 168), (200, 230, 199), (231, 261, 230), (262, 292, 261), (293, 323, 292), (323, 355, 354), (355, 385, 354), (386, 416, 385), (416, 448, 447), (447, 479, 478), (479, 13, 478), (15, 45, 14), (45, 77, 76), (77, 107, 76), (108, 138, 107), (139, 169, 138), (170, 200, 169), (201, 231, 200), (232, 262, 231), (263, 293, 262), (294, 324, 293), (325, 355, 324), (356, 386, 355), (387, 417, 386), (418, 448, 417), (449, 479, 448), (480, 14, 479), (16, 46, 15), (47, 77, 46), (78, 108, 77), (109, 139, 108), (139, 171, 170), (171, 201, 170), (202, 232, 201), (233, 263, 232), (264, 294, 263), (295, 325, 294), (326, 356, 325), (356, 388, 387), (388, 418, 387), (419, 449, 418), (449, 481, 480), (481, 15, 480), (16, 48, 47), (48, 78, 47), (79, 109, 78), (110, 140, 109), (140, 172, 171), (172, 202, 171), (203, 233, 202), (233, 265, 264), (265, 295, 264), (295, 327, 326), (326, 358, 357), (358, 388, 357), (389, 419, 388), (420, 450, 419), (451, 481, 450), (481, 17, 16), (18, 48, 17), (49, 79, 48), (80, 110, 79), (111, 141, 110), (142, 172, 141), (173, 203, 172), (204, 234, 203), (235, 265, 234), (265, 297, 296), (297, 327, 296), (328, 358, 327), (358, 390, 389), (390, 420, 389), (421, 451, 420), (452, 482, 451), (482, 18, 17), (19, 49, 18), (50, 80, 49), (81, 111, 80), (112, 142, 111), (143, 173, 142), (174, 204, 173), (205, 235, 204), (235, 267, 266), (267, 297, 266), (298, 328, 297), (328, 360, 359), (360, 390, 359), (391, 421, 390), (422, 452, 421), (453, 483, 452), (484, 18, 483), (20, 50, 19), (51, 81, 50), (81, 113, 112), (113, 143, 112), (144, 174, 143), (175, 205, 174), (206, 236, 205), (237, 267, 236), (268, 298, 267), (299, 329, 298), (330, 360, 329), (361, 391, 360), (392, 422, 391), (423, 453, 422), (454, 484, 453), (485, 19, 484), (21, 51, 20), (51, 83, 82), (83, 113, 82), (114, 144, 113), (145, 175, 144), (176, 206, 175), (207, 237, 206), (238, 268, 237), (269, 299, 268), (300, 330, 299), (331, 361, 330), (362, 392, 361), (393, 423, 392), (424, 454, 423), (455, 485, 454), (486, 20, 485), (22, 52, 21), (53, 83, 52), (83, 115, 114), (115, 145, 114), (146, 176, 145), (177, 207, 176), (208, 238, 207), (239, 269, 238), (270, 300, 269), (301, 331, 300), (332, 362, 331), (363, 393, 362), (394, 424, 393), (424, 456, 455), (456, 486, 455), (487, 21, 486), (23, 53, 22), (54, 84, 53), (85, 115, 84), (116, 146, 115), (147, 177, 146), (178, 208, 177), (208, 240, 239), (240, 270, 239), (271, 301, 270), (301, 333, 332), (332, 364, 363), (364, 394, 363), (395, 425, 394), (426, 456, 425), (457, 487, 456), (488, 22, 487), (24, 54, 23), (55, 85, 54), (86, 116, 85), (116, 148, 147), (148, 178, 147), (179, 209, 178), (210, 240, 209), (241, 271, 240), (272, 302, 271), (303, 333, 302), (334, 364, 333), (365, 395, 364), (396, 426, 395), (427, 457, 426), (458, 488, 457), (489, 23, 488), (25, 55, 24), (56, 86, 55), (87, 117, 86), (118, 148, 117), (149, 179, 148), (180, 210, 179), (211, 241, 210), (242, 272, 241), (273, 303, 272), (304, 334, 303), (335, 365, 334), (365, 397, 396), (397, 427, 396), (428, 458, 427), (458, 490, 489), (490, 24, 489), (25, 57, 56), (57, 87, 56), (88, 118, 87), (119, 149, 118), (149, 181, 180), (181, 211, 180), (212, 242, 211), (243, 273, 242), (274, 304, 273), (305, 335, 304), (335, 367, 366), (367, 397, 366), (398, 428, 397), (429, 459, 428), (460, 490, 459), (491, 25, 490), (26, 58, 57), (57, 89, 88), (89, 119, 88), (120, 150, 119), (150, 182, 181), (181, 213, 212), (213, 243, 212), (243, 275, 274), (274, 306, 305), (306, 336, 305), (337, 367, 336), (367, 399, 398), (399, 429, 398), (429, 461, 460), (461, 491, 460), (492, 26, 491), (28, 58, 27), (59, 89, 58), (90, 120, 89), (121, 151, 120), (152, 182, 151), (183, 213, 182), (214, 244, 213), (245, 275, 244), (276, 306, 275), (307, 337, 306), (337, 369, 368), (368, 400, 399), (400, 430, 399), (431, 461, 430), (461, 493, 492), (492, 28, 27), (28, 60, 59), (60, 90, 59), (91, 121, 90), (122, 152, 121), (152, 184, 183), (183, 215, 214), (214, 246, 245), (246, 276, 245), (277, 307, 276), (308, 338, 307), (339, 369, 338), (369, 401, 400), (400, 432, 431), (432, 462, 431), (463, 493, 462), (494, 28, 493), (30, 60, 29), (61, 91, 60), (92, 122, 91), (123, 153, 122), (154, 184, 153), (185, 215, 184), (216, 246, 215), (247, 277, 246), (278, 308, 277), (309, 339, 308), (340, 370, 339), (371, 401, 370), (402, 432, 401), (433, 463, 432), (464, 494, 463), (495, 29, 494), (1, 32, 31), (32, 63, 62), (63, 94, 93), (94, 125, 124), (125, 156, 155), (156, 187, 186), (187, 218, 217), (218, 249, 248), (249, 280, 279), (280, 311, 310), (311, 342, 341), (342, 373, 372), (373, 404, 403), (404, 435, 434), (435, 466, 465), (466, 1, 0), (2, 33, 32), (33, 64, 63), (64, 95, 94), (94, 95, 126), (126, 157, 156), (157, 188, 187), (188, 219, 218), (219, 250, 249), (249, 250, 281), (281, 312, 311), (312, 343, 342), (342, 343, 374), (374, 405, 404), (405, 436, 435), (436, 467, 466), (467, 2, 1), (3, 34, 33), (34, 65, 64), (65, 96, 95), (96, 127, 126), (127, 158, 157), (158, 189, 188), (188, 189, 220), (219, 220, 251), (251, 282, 281), (282, 313, 312), (313, 344, 343), (344, 375, 374), (375, 406, 405), (406, 437, 436), (437, 468, 467), (467, 468, 3), (3, 4, 35), (35, 66, 65), (66, 97, 96), (97, 128, 127), (127, 128, 159), (159, 190, 189), (190, 221, 220), (221, 252, 251), (252, 283, 282), (283, 314, 313), (313, 314, 345), (345, 376, 375), (376, 407, 406), (407, 438, 437), (437, 438, 469), (469, 4, 3), (5, 36, 35), (36, 67, 66), (67, 98, 97), (98, 129, 128), (129, 160, 159), (160, 191, 190), (190, 191, 222), (222, 253, 252), (253, 284, 283), (284, 315, 314), (315, 346, 345), (346, 377, 376), (377, 408, 407), (408, 439, 438), (439, 470, 469), (470, 5, 4), (6, 37, 36), (37, 68, 67), (68, 99, 98), (99, 130, 129), (130, 161, 160), (161, 192, 191), (192, 223, 222), (223, 254, 253), (254, 285, 284), (285, 316, 315), (316, 347, 346), (347, 378, 377), (378, 409, 408), (409, 440, 439), (440, 471, 470), (471, 6, 5), (7, 38, 37), (38, 69, 68), (69, 100, 99), (99, 100, 131), (131, 162, 161), (162, 193, 192), (192, 193, 224), (224, 255, 254), (255, 286, 285), (285, 286, 317), (317, 348, 347), (348, 379, 378), (379, 410, 409), (410, 441, 440), (440, 441, 472), (472, 7, 6), (8, 39, 38), (39, 70, 69), (70, 101, 100), (100, 101, 132), (131, 132, 163), (163, 194, 193), (194, 225, 224), (225, 256, 255), (255, 256, 287), (287, 318, 317), (318, 349, 348), (349, 380, 379), (380, 411, 410), (411, 442, 441), (441, 442, 473), (473, 8, 7), (9, 40, 39), (40, 71, 70), (71, 102, 101), (102, 133, 132), (133, 164, 163), (164, 195, 194), (195, 226, 225), (226, 257, 256), (257, 288, 287), (288, 319, 318), (319, 350, 349), (350, 381, 380), (381, 412, 411), (412, 443, 442), (443, 474, 473), (474, 9, 8), (10, 41, 40), (41, 72, 71), (72, 103, 102), (103, 134, 133), (134, 165, 164), (165, 196, 195), (196, 227, 226), (227, 258, 257), (258, 289, 288), (289, 320, 319), (320, 351, 350), (351, 382, 381), (382, 413, 412), (413, 444, 443), (444, 475, 474), (475, 10, 9), (11, 12, 43), (42, 43, 74), (73, 74, 105), (104, 105, 136), (135, 136, 167), (166, 167, 198), (197, 198, 229), (228, 229, 260), (259, 260, 291), (290, 291, 322), (321, 322, 353), (352, 353, 384), (383, 384, 415), (414, 415, 446), (445, 446, 477), (476, 477, 12), (13, 44, 43), (44, 75, 74), (75, 106, 105), (106, 137, 136), (137, 168, 167), (168, 199, 198), (199, 230, 229), (230, 261, 260), (261, 292, 291), (291, 292, 323), (323, 354, 353), (354, 385, 384), (385, 416, 415), (416, 447, 446), (447, 478, 477), (478, 13, 12), (14, 45, 44), (45, 76, 75), (76, 107, 106), (107, 138, 137), (138, 169, 168), (169, 200, 199), (200, 231, 230), (231, 262, 261), (262, 293, 292), (293, 324, 323), (323, 324, 355), (355, 386, 385), (386, 417, 416), (416, 417, 448), (447, 448, 479), (479, 14, 13), (15, 46, 45), (45, 46, 77), (77, 108, 107), (108, 139, 138), (139, 170, 169), (170, 201, 200), (201, 232, 231), (232, 263, 262), (263, 294, 293), (294, 325, 324), (325, 356, 355), (356, 387, 386), (387, 418, 417), (418, 449, 448), (449, 480, 479), (480, 15, 14), (16, 47, 46), (47, 78, 77), (78, 109, 108), (109, 140, 139), (139, 140, 171), (171, 202, 201), (202, 233, 232), (233, 264, 263), (264, 295, 294), (295, 326, 325), (326, 357, 356), (356, 357, 388), (388, 419, 418), (419, 450, 449), (449, 450, 481), (481, 16, 15), (16, 17, 48), (48, 79, 78), (79, 110, 109), (110, 141, 140), (140, 141, 172), (172, 203, 202), (203, 234, 233), (233, 234, 265), (265, 296, 295), (295, 296, 327), (326, 327, 358), (358, 389, 388), (389, 420, 419), (420, 451, 450), (451, 482, 481), (481, 482, 17), (18, 49, 48), (49, 80, 79), (80, 111, 110), (111, 142, 141), (142, 173, 172), (173, 204, 203), (204, 235, 234), (235, 266, 265), (265, 266, 297), (297, 328, 327), (328, 359, 358), (358, 359, 390), (390, 421, 420), (421, 452, 451), (452, 483, 482), (482, 483, 18), (19, 50, 49), (50, 81, 80), (81, 112, 111), (112, 143, 142), (143, 174, 173), (174, 205, 204), (205, 236, 235), (235, 236, 267), (267, 298, 297), (298, 329, 328), (328, 329, 360), (360, 391, 390), (391, 422, 421), (422, 453, 452), (453, 484, 483), (484, 19, 18), (20, 51, 50), (51, 82, 81), (81, 82, 113), (113, 144, 143), (144, 175, 174), (175, 206, 205), (206, 237, 236), (237, 268, 267), (268, 299, 298), (299, 330, 329), (330, 361, 360), (361, 392, 391), (392, 423, 422), (423, 454, 453), (454, 485, 484), (485, 20, 19), (21, 52, 51), (51, 52, 83), (83, 114, 113), (114, 145, 144), (145, 176, 175), (176, 207, 206), (207, 238, 237), (238, 269, 268), (269, 300, 299), (300, 331, 330), (331, 362, 361), (362, 393, 392), (393, 424, 423), (424, 455, 454), (455, 486, 485), (486, 21, 20), (22, 53, 52), (53, 84, 83), (83, 84, 115), (115, 146, 145), (146, 177, 176), (177, 208, 207), (208, 239, 238), (239, 270, 269), (270, 301, 300), (301, 332, 331), (332, 363, 362), (363, 394, 393), (394, 425, 424), (424, 425, 456), (456, 487, 486), (487, 22, 21), (23, 54, 53), (54, 85, 84), (85, 116, 115), (116, 147, 146), (147, 178, 177), (178, 209, 208), (208, 209, 240), (240, 271, 270), (271, 302, 301), (301, 302, 333), (332, 333, 364), (364, 395, 394), (395, 426, 425), (426, 457, 456), (457, 488, 487), (488, 23, 22), (24, 55, 54), (55, 86, 85), (86, 117, 116), (116, 117, 148), (148, 179, 178), (179, 210, 209), (210, 241, 240), (241, 272, 271), (272, 303, 302), (303, 334, 333), (334, 365, 364), (365, 396, 395), (396, 427, 426), (427, 458, 457), (458, 489, 488), (489, 24, 23), (25, 56, 55), (56, 87, 86), (87, 118, 117), (118, 149, 148), (149, 180, 179), (180, 211, 210), (211, 242, 241), (242, 273, 272), (273, 304, 303), (304, 335, 334), (335, 366, 365), (365, 366, 397), (397, 428, 427), (428, 459, 458), (458, 459, 490), (490, 25, 24), (25, 26, 57), (57, 88, 87), (88, 119, 118), (119, 150, 149), (149, 150, 181), (181, 212, 211), (212, 243, 242), (243, 274, 273), (274, 305, 304), (305, 336, 335), (335, 336, 367), (367, 398, 397), (398, 429, 428), (429, 460, 459), (460, 491, 490), (491, 26, 25), (26, 27, 58), (57, 58, 89), (89, 120, 119), (120, 151, 150), (150, 151, 182), (181, 182, 213), (213, 244, 243), (243, 244, 275), (274, 275, 306), (306, 337, 336), (337, 368, 367), (367, 368, 399), (399, 430, 429), (429, 430, 461), (461, 492, 491), (492, 27, 26), (28, 59, 58), (59, 90, 89), (90, 121, 120), (121, 152, 151), (152, 183, 182), (183, 214, 213), (214, 245, 244), (245, 276, 275), (276, 307, 306), (307, 338, 337), (337, 338, 369), (368, 369, 400), (400, 431, 430), (431, 462, 461), (461, 462, 493), (492, 493, 28), (28, 29, 60), (60, 91, 90), (91, 122, 121), (122, 153, 152), (152, 153, 184), (183, 184, 215), (214, 215, 246), (246, 277, 276), (277, 308, 307), (308, 339, 338), (339, 370, 369), (369, 370, 401), (400, 401, 432), (432, 463, 462), (463, 494, 493), (494, 29, 28), (30, 61, 60), (61, 92, 91), (92, 123, 122), (123, 154, 153), (154, 185, 184), (185, 216, 215), (216, 247, 246), (247, 278, 277), (278, 309, 308), (309, 340, 339), (340, 371, 370), (371, 402, 401), (402, 433, 432), (433, 464, 463), (464, 495, 494), (495, 30, 29)])
me_beziercurve_009.polygons.foreach_set('use_smooth', [True] * 928)
me_beziercurve_009.polygons.foreach_set('material_index', [0, 0, 0, 0, 0, 0, 0, 0, 0, 0, 0, 0, 0, 0, 0, 0, 0, 0, 0, 0, 0, 0, 0, 0, 0, 0, 0, 0, 0, 0, 0, 0, 0, 0, 0, 0, 0, 0, 0, 0, 0, 0, 0, 0, 0, 0, 0, 0, 0, 0, 0, 0, 0, 0, 0, 0, 0, 0, 0, 0, 0, 0, 0, 0, 0, 0, 0, 0, 0, 0, 0, 0, 0, 0, 0, 0, 0, 0, 0, 0, 0, 0, 0, 0, 0, 0, 0, 0, 0, 0, 0, 0, 0, 0, 0, 0, 0, 0, 0, 0, 0, 0, 0, 0, 0, 0, 0, 0, 0, 0, 0, 0, 0, 0, 0, 0, 0, 0, 0, 0, 0, 0, 0, 0, 0, 0, 0, 0, 0, 0, 0, 0, 0, 0, 0, 0, 0, 0, 0, 0, 0, 0, 0, 0, 0, 0, 0, 0, 0, 0, 0, 0, 0, 0, 0, 0, 0, 0, 0, 0, 0, 0, 0, 0, 0, 0, 0, 0, 0, 0, 0, 0, 0, 0, 0, 0, 0, 0, 0, 0, 0, 0, 0, 0, 0, 0, 0, 0, 0, 0, 0, 0, 0, 0, 0, 0, 0, 0, 0, 0, 0, 0, 0, 0, 0, 0, 0, 0, 0, 0, 0, 0, 0, 0, 0, 0, 0, 0, 0, 0, 0, 0, 0, 0, 0, 0, 0, 0, 0, 0, 0, 0, 0, 0, 0, 0, 0, 0, 0, 0, 0, 0, 0, 0, 0, 0, 0, 0, 0, 0, 0, 0, 0, 0, 0, 0, 0, 0, 0, 0, 0, 0, 0, 0, 0, 0, 0, 0, 0, 0, 0, 0, 0, 0, 0, 0, 0, 0, 0, 0, 0, 0, 0, 0, 0, 0, 0, 0, 0, 0, 0, 0, 0, 0, 0, 0, 0, 0, 0, 0, 0, 0, 0, 0, 0, 0, 0, 0, 0, 0, 0, 0, 0, 0, 0, 0, 0, 0, 0, 0, 0, 0, 0, 0, 0, 0, 0, 0, 0, 0, 0, 0, 0, 0, 0, 0, 1, 1, 1, 1, 1, 1, 1, 1, 1, 1, 1, 1, 1, 1, 1, 1, 1, 1, 1, 1, 1, 1, 1, 1, 1, 1, 1, 1, 1, 1, 1, 1, 1, 1, 1, 1, 1, 1, 1, 1, 1, 1, 1, 1, 1, 1, 1, 1, 1, 1, 1, 1, 1, 1, 1, 1, 1, 1, 1, 1, 1, 1, 1, 1, 1, 1, 1, 1, 1, 1, 1, 1, 1, 1, 1, 1, 1, 1, 1, 1, 1, 1, 1, 1, 1, 1, 1, 1, 1, 1, 1, 1, 1, 1, 1, 1, 1, 1, 1, 1, 1, 1, 1, 1, 1, 1, 1, 1, 1, 1, 1, 1, 1, 1, 1, 1, 1, 1, 1, 1, 1, 1, 1, 1, 1, 1, 1, 1, 0, 0, 0, 0, 0, 0, 0, 0, 0, 0, 0, 0, 0, 0, 0, 0, 0, 0, 0, 0, 0, 0, 0, 0, 0, 0, 0, 0, 0, 0, 0, 0, 0, 0, 0, 0, 0, 0, 0, 0, 0, 0, 0, 0, 0, 0, 0, 0, 0, 0, 0, 0, 0, 0, 0, 0, 0, 0, 0, 0, 0, 0, 0, 0, 0, 0, 0, 0, 0, 0, 0, 0, 0, 0, 0, 0, 0, 0, 0, 0, 0, 0, 0, 0, 0, 0, 0, 0, 0, 0, 0, 0, 0, 0, 0, 0, 0, 0, 0, 0, 0, 0, 0, 0, 0, 0, 0, 0, 0, 0, 0, 0, 0, 0, 0, 0, 0, 0, 0, 0, 0, 0, 0, 0, 0, 0, 0, 0, 0, 0, 0, 0, 0, 0, 0, 0, 0, 0, 0, 0, 0, 0, 0, 0, 0, 0, 0, 0, 0, 0, 0, 0, 0, 0, 0, 0, 0, 0, 0, 0, 0, 0, 0, 0, 0, 0, 0, 0, 0, 0, 0, 0, 0, 0, 0, 0, 0, 0, 0, 0, 0, 0, 0, 0, 0, 0, 0, 0, 0, 0, 0, 0, 0, 0, 0, 0, 0, 0, 0, 0, 0, 0, 0, 0, 0, 0, 0, 0, 0, 0, 0, 0, 0, 0, 0, 0, 0, 0, 0, 0, 0, 0, 0, 0, 0, 0, 0, 0, 0, 0, 0, 0, 0, 0, 0, 0, 0, 0, 0, 0, 0, 0, 0, 0, 0, 0, 0, 0, 0, 0, 0, 0, 0, 0, 0, 0, 0, 0, 0, 0, 0, 0, 0, 0, 0, 0, 0, 0, 0, 0, 0, 0, 0, 0, 0, 0, 0, 0, 0, 0, 0, 0, 0, 0, 0, 0, 0, 0, 0, 0, 0, 0, 0, 0, 0, 0, 0, 0, 0, 0, 0, 0, 0, 0, 0, 0, 0, 0, 0, 0, 0, 0, 0, 0, 0, 0, 0, 0, 0, 0, 0, 0, 0, 0, 0, 0, 0, 0, 0, 0, 0, 0, 0, 0, 0, 0, 1, 1, 1, 1, 1, 1, 1, 1, 1, 1, 1, 1, 1, 1, 1, 1, 1, 1, 1, 1, 1, 1, 1, 1, 1, 1, 1, 1, 1, 1, 1, 1, 1, 1, 1, 1, 1, 1, 1, 1, 1, 1, 1, 1, 1, 1, 1, 1, 1, 1, 1, 1, 1, 1, 1, 1, 1, 1, 1, 1, 1, 1, 1, 1, 1, 1, 1, 1, 1, 1, 1, 1, 1, 1, 1, 1, 1, 1, 1, 1, 1, 1, 1, 1, 1, 1, 1, 1, 1, 1, 1, 1, 1, 1, 1, 1, 1, 1, 1, 1, 1, 1, 1, 1, 1, 1, 1, 1, 1, 1, 1, 1, 1, 1, 1, 1, 1, 1, 1, 1, 1, 1, 1, 1, 1, 1, 1, 1])
_uv = me_beziercurve_009.uv_layers.new(name='UVMap')
_uv.uv.foreach_set('vector', [-2.581, 2.184, -2.696, 1.599, -2.696, 1.599, -2.811, 2.184, -2.696, 1.599, -2.696, 1.599, -3.023, 2.095, -2.696, 1.599, -2.696, 1.599, -3.186, 1.93, -2.696, 1.599, -2.696, 1.599, -3.274, 1.715, -2.696, 1.599, -2.696, 1.599, -3.274, 1.482, -2.696, 1.599, -2.696, 1.599, -3.186, 1.267, -2.696, 1.599, -2.696, 1.599, -3.023, 1.102, -2.696, 1.599, -2.696, 1.599, -2.811, 1.013, -2.696, 1.599, -2.696, 1.599, -2.581, 1.013, -2.696, 1.599, -2.696, 1.599, -2.369, 1.102, -2.696, 1.599, -2.696, 1.599, -2.206, 1.267, -2.696, 1.599, -2.696, 1.599, -2.119, 1.482, -2.696, 1.599, -2.696, 1.599, -2.119, 1.715, -2.696, 1.599, -2.696, 1.599, -2.206, 1.93, -2.696, 1.599, -2.696, 1.599, -2.369, 2.095, -2.696, 1.599, -2.696, 1.599, -2.514, 2.527, -2.811, 2.184, -2.581, 2.184, -2.878, 2.527, -3.023, 2.095, -2.811, 2.184, -3.214, 2.386, -3.186, 1.93, -3.023, 2.095, -3.186, 1.93, -3.611, 1.783, -3.274, 1.715, -3.611, 1.783, -3.274, 1.482, -3.274, 1.715, -3.611, 1.414, -3.186, 1.267, -3.274, 1.482, -3.472, 1.073, -3.023, 1.102, -3.186, 1.267, -3.214, 0.8114, -2.811, 1.013, -3.023, 1.102, -2.811, 1.013, -2.514, 0.6701, -2.581, 1.013, -2.514, 0.6701, -2.369, 1.102, -2.581, 1.013, -2.178, 0.8114, -2.206, 1.267, -2.369, 1.102, -2.206, 1.267, -1.781, 1.414, -2.119, 1.482, -1.781, 1.414, -2.119, 1.715, -2.119, 1.482, -1.781, 1.783, -2.206, 1.93, -2.119, 1.715, -1.92, 2.124, -2.369, 2.095, -2.206, 1.93, -2.178, 2.386, -2.581, 2.184, -2.369, 2.095, -0.1127, 3.086, -0.07587, 2.717, -0.07587, 3.086, -0.1127, 2.717, -0.08083, 2.376, -0.07587, 2.717, -0.1177, 2.376, -0.08999, 2.114, -0.08083, 2.376, 0.5791, 3.296, 0.6109, 2.955, 0.6159, 3.296, 0.5741, 2.955, 0.6109, 2.586, 0.6109, 2.955, 0.5741, 2.586, 0.6159, 2.244, 0.6109, 2.586, 0.611, 2.244, 0.5833, 1.983, 0.6201, 1.983, 0.6201, 1.983, 0.5882, 1.642, 0.6251, 1.642, 0.5882, 1.642, 0.6251, 1.272, 0.6251, 1.642, 0.5882, 1.273, 0.6201, 0.9312, 0.6251, 1.272, 0.5833, 0.9314, 0.611, 0.6701, 0.6201, 0.9312, -0.2172, 3.166, -0.1666, 2.825, -0.1805, 3.166, -0.2034, 2.825, -0.1666, 2.456, -0.1666, 2.825, -0.2034, 2.456, -0.1805, 2.114, -0.1666, 2.456, -0.1269, 3.688, -0.08083, 3.427, -0.08999, 3.689, -0.08083, 3.427, -0.1127, 3.086, -0.07587, 3.086, -4.72, 2.527, -4.371, 2.432, -4.352, 2.527, -4.371, 2.432, -4.012, 2.385, -4.352, 2.527, -4.066, 2.305, -3.752, 2.124, -4.012, 2.385, -3.832, 2.07, -3.611, 1.783, -3.752, 2.124, -3.611, 1.783, -3.706, 1.433, -3.611, 1.414, -3.706, 1.433, -3.752, 1.072, -3.611, 1.414, -3.832, 1.126, -4.012, 0.8114, -3.752, 1.072, -4.066, 0.8918, -4.352, 0.6701, -4.012, 0.8114, -4.371, 0.7649, -4.72, 0.6701, -4.352, 0.6701, -4.701, 0.7649, -5.06, 0.8114, -4.72, 0.6701, -5.06, 0.8114, -5.24, 1.126, -5.32, 1.072, -5.24, 1.126, -5.461, 1.414, -5.32, 1.072, -5.367, 1.433, -5.461, 1.783, -5.461, 1.414, -5.367, 1.764, -5.32, 2.124, -5.461, 1.783, -5.32, 2.124, -5.007, 2.305, -5.06, 2.385, -5.007, 2.305, -4.72, 2.527, -5.06, 2.385, -3.408, 2.838, -3.609, 3.165, -3.611, 2.833, -3.406, 3.158, -3.602, 3.471, -3.609, 3.165, -3.399, 3.453, -3.593, 3.705, -3.602, 3.471, -3.423, 4.633, -3.226, 4.343, -3.222, 4.65, -3.427, 4.337, -3.226, 4.012, -3.226, 4.343, -3.427, 4.018, -3.222, 3.705, -3.226, 4.012, -4.336, 2.527, -4.143, 2.779, -4.345, 2.761, -4.143, 2.779, -4.352, 3.067, -4.345, 2.761, -4.149, 3.074, -4.354, 3.399, -4.352, 3.067, -4.151, 3.394, -4.352, 3.705, -4.354, 3.399, -4.826, 3.915, -4.6, 3.705, -4.623, 3.94, -4.804, 3.688, -4.588, 3.399, -4.6, 3.705, -4.792, 3.393, -4.588, 3.067, -4.588, 3.399, -4.792, 3.073, -4.6, 2.761, -4.588, 3.067, -4.804, 2.778, -4.623, 2.527, -4.6, 2.761, -3.406, 2.542, -3.611, 2.833, -3.609, 2.527, -3.218, 2.853, -3.406, 3.158, -3.408, 2.838, -3.216, 3.14, -3.399, 3.453, -3.406, 3.158, -3.21, 3.405, -3.39, 3.679, -3.399, 3.453, -3.607, 4.587, -3.427, 4.337, -3.423, 4.633, -3.611, 4.321, -3.427, 4.018, -3.427, 4.337, -3.611, 4.034, -3.423, 3.722, -3.427, 4.018, -3.945, 2.624, -4.143, 2.779, -4.133, 2.553, -3.954, 2.827, -4.149, 3.074, -4.143, 2.779, -3.959, 3.092, -4.151, 3.394, -4.149, 3.074, -3.961, 3.379, -4.149, 3.69, -4.151, 3.394, -5.017, 3.845, -4.804, 3.688, -4.826, 3.915, -4.997, 3.642, -4.792, 3.393, -4.804, 3.688, -4.986, 3.377, -4.792, 3.073, -4.792, 3.393, -4.986, 3.089, -4.804, 2.778, -4.792, 3.073, -4.997, 2.824, -4.826, 2.552, -4.804, 2.778, -3.216, 2.587, -3.408, 2.838, -3.406, 2.542, -3.018, 2.889, -3.216, 3.14, -3.218, 2.853, -0.7058, 1.926, -0.3879, 2.004, -0.6524, 2.114, -0.5102, 1.845, -0.1854, 1.801, -0.3879, 2.004, -0.1854, 1.801, -0.2794, 1.498, -0.07587, 1.536, -0.2794, 1.498, -0.07587, 1.249, -0.07587, 1.536, -0.2794, 1.286, -0.1854, 0.9832, -0.07587, 1.249, -0.1854, 0.9832, -0.5102, 0.9394, -0.3879, 0.78, -0.5102, 0.9394, -0.6524, 0.6701, -0.3879, 0.78, -3.759, 3.131, -3.961, 3.379, -3.959, 3.092, -3.961, 3.379, -3.759, 3.54, -3.959, 3.645, -1.113, 0.9394, -1.406, 0.9832, -1.203, 0.78, -5.205, 3.536, -4.986, 3.377, -4.997, 3.642, -5.197, 3.339, -4.986, 3.089, -4.986, 3.377, -5.197, 3.127, -4.997, 2.824, -4.986, 3.089, -1.406, 1.801, -1.113, 1.845, -1.203, 2.004, -3.016, 2.692, -3.218, 2.853, -3.216, 2.587, -0.8935, 1.778, -0.7058, 1.926, -0.9176, 1.926, -0.7407, 1.778, -0.5102, 1.845, -0.7058, 1.926, -0.5995, 1.719, -0.3605, 1.695, -0.5102, 1.845, -0.3605, 1.695, -0.4329, 1.469, -0.2794, 1.498, -0.2794, 1.498, -0.4329, 1.316, -0.2794, 1.286, -0.4329, 1.316, -0.3605, 1.09, -0.2794, 1.286, -0.4914, 1.174, -0.5102, 0.9394, -0.3605, 1.09, -0.5995, 1.065, -0.7058, 0.8581, -0.5102, 0.9394, -0.7058, 0.8581, -0.8935, 1.007, -0.9176, 0.8581, -0.8935, 1.007, -1.113, 0.9394, -0.9176, 0.8581, -1.035, 1.065, -1.263, 1.09, -1.113, 0.9394, -1.143, 1.174, -1.344, 1.286, -1.263, 1.09, -1.201, 1.316, -1.344, 1.498, -1.344, 1.286, -1.201, 1.469, -1.263, 1.695, -1.344, 1.498, -1.263, 1.695, -1.035, 1.719, -1.113, 1.845, -1.035, 1.719, -0.9176, 1.926, -1.113, 1.845, -4.348, 4.109, -3.729, 3.955, -3.729, 4.109, -4.348, 3.955, -3.731, 3.814, -3.729, 3.955, -4.351, 3.814, -3.735, 3.705, -3.731, 3.814, -4.354, 4.361, -4.213, 4.978, -4.354, 4.98, -4.213, 4.359, -4.059, 4.978, -4.213, 4.978, -4.059, 4.359, -3.918, 4.98, -4.059, 4.978, -3.016, 3.952, -2.393, 3.843, -2.397, 3.952, -3.012, 3.843, -2.391, 3.702, -2.393, 3.843, -3.01, 3.702, -2.391, 3.548, -2.391, 3.702, -3.01, 3.548, -2.393, 3.407, -2.391, 3.548, -3.012, 3.407, -2.397, 3.298, -2.393, 3.407, -3.016, 3.952, -2.875, 4.574, -3.016, 4.568, -2.875, 3.958, -2.721, 4.574, -2.875, 4.574, -2.721, 3.958, -2.579, 4.568, -2.721, 4.574, -4.354, 4.359, -3.731, 4.25, -3.735, 4.359, -4.351, 4.25, -3.729, 4.109, -3.731, 4.25, -2.632, 2.913, -2.708, 2.527, -2.556, 2.527, -2.632, 2.913, -2.85, 2.586, -2.708, 2.527, -2.632, 2.913, -2.958, 2.694, -2.85, 2.586, -2.632, 2.913, -3.016, 2.836, -2.958, 2.694, -2.632, 2.913, -3.016, 2.989, -3.016, 2.836, -2.632, 2.913, -2.958, 3.131, -3.016, 2.989, -2.632, 2.913, -2.85, 3.239, -2.958, 3.131, -2.632, 2.913, -2.708, 3.298, -2.85, 3.239, -2.632, 2.913, -2.556, 3.298, -2.708, 3.298, -2.632, 2.913, -2.414, 3.239, -2.556, 3.298, -2.632, 2.913, -2.306, 3.131, -2.414, 3.239, -2.632, 2.913, -2.248, 2.989, -2.306, 3.131, -2.632, 2.913, -2.248, 2.836, -2.248, 2.989, -2.632, 2.913, -2.306, 2.694, -2.248, 2.836, -2.632, 2.913, -2.414, 2.586, -2.306, 2.694, -2.632, 2.913, -2.556, 2.527, -2.414, 2.586, -3.457, 4.888, -3.503, 5.126, -3.457, 4.888, -3.457, 4.888, -3.59, 5.09, -3.457, 4.888, -3.457, 4.888, -3.656, 5.023, -3.457, 4.888, -3.457, 4.888, -3.691, 4.935, -3.457, 4.888, -3.457, 4.888, -3.691, 4.84, -3.457, 4.888, -3.457, 4.888, -3.656, 4.753, -3.457, 4.888, -3.457, 4.888, -3.59, 4.686, -3.457, 4.888, -3.457, 4.888, -3.503, 4.65, -3.457, 4.888, -3.457, 4.888, -3.41, 4.65, -3.457, 4.888, -3.457, 4.888, -3.323, 4.686, -3.457, 4.888, -3.457, 4.888, -3.257, 4.753, -3.457, 4.888, -3.457, 4.888, -3.222, 4.84, -3.457, 4.888, -3.457, 4.888, -3.222, 4.935, -3.457, 4.888, -3.457, 4.888, -3.257, 5.023, -3.457, 4.888, -3.457, 4.888, -3.323, 5.09, -3.457, 4.888, -3.457, 4.888, -3.41, 5.126, -3.457, 4.888, -3.914, 4.608, -3.767, 4.513, -3.767, 4.608, -3.914, 4.513, -3.768, 4.426, -3.767, 4.513, -3.915, 4.426, -3.771, 4.359, -3.768, 4.426, -3.62, 4.359, -3.766, 4.446, -3.767, 4.359, -3.619, 4.446, -3.766, 4.541, -3.766, 4.446, -3.619, 4.541, -3.767, 4.629, -3.766, 4.541, -2.542, 4.356, -2.393, 4.289, -2.395, 4.356, -2.539, 4.289, -2.391, 4.201, -2.393, 4.289, -2.538, 4.201, -2.391, 4.106, -2.391, 4.201, -2.391, 4.106, -2.539, 4.019, -2.393, 4.019, -2.539, 4.019, -2.395, 3.952, -2.393, 4.019, -2.541, 4.626, -2.391, 4.538, -2.395, 4.626, -2.538, 4.538, -2.391, 4.443, -2.391, 4.538, -2.538, 4.443, -2.395, 4.356, -2.391, 4.443, -3.918, 4.763, -3.768, 4.696, -3.771, 4.763, -3.915, 4.696, -3.767, 4.608, -3.768, 4.696, -2.743, 4.63, -2.826, 4.574, -2.732, 4.574, -2.815, 4.63, -2.913, 4.61, -2.826, 4.574, -2.882, 4.658, -2.98, 4.677, -2.913, 4.61, -2.933, 4.709, -3.016, 4.765, -2.98, 4.677, -2.961, 4.776, -3.016, 4.86, -3.016, 4.765, -2.961, 4.849, -2.98, 4.947, -3.016, 4.86, -2.933, 4.916, -2.913, 5.014, -2.98, 4.947, -2.882, 4.967, -2.826, 5.051, -2.913, 5.014, -2.815, 4.995, -2.732, 5.051, -2.826, 5.051, -2.743, 4.995, -2.644, 5.014, -2.732, 5.051, -2.644, 5.014, -2.625, 4.916, -2.578, 4.947, -2.625, 4.916, -2.541, 4.86, -2.578, 4.947, -2.597, 4.849, -2.541, 4.765, -2.541, 4.86, -2.541, 4.765, -2.625, 4.709, -2.578, 4.677, -2.578, 4.677, -2.676, 4.658, -2.644, 4.61, -2.676, 4.658, -2.732, 4.574, -2.644, 4.61, -1.99, 2.919, -2.029, 2.994, -2.029, 2.921, -2.029, 2.994, -1.988, 3.065, -2.027, 3.061, -1.985, 2.849, -1.947, 2.792, -1.946, 2.843, -1.987, 2.796, -1.948, 2.725, -1.947, 2.792, -1.988, 2.726, -1.948, 2.652, -1.948, 2.725, -1.988, 2.65, -1.947, 2.585, -1.948, 2.652, -1.987, 2.581, -1.946, 2.534, -1.947, 2.585, -1.988, 2.527, -2.029, 2.598, -2.027, 2.531, -1.99, 2.597, -2.029, 2.671, -2.029, 2.598, -1.99, 2.673, -2.029, 2.738, -2.029, 2.671, -1.99, 2.742, -2.027, 2.789, -2.029, 2.738, -1.987, 3.065, -1.946, 2.993, -1.948, 3.06, -1.984, 2.995, -1.946, 2.921, -1.946, 2.993, -1.984, 2.919, -1.948, 2.854, -1.946, 2.921, -1.988, 2.796, -2.029, 2.854, -2.027, 2.803, -1.99, 2.849, -2.029, 2.921, -2.029, 2.854, 3.367, -4.17, 3.805, -2.657, 3.73, -2.657, 4.035, -4.17, 3.874, -2.628, 3.805, -2.657, 4.652, -3.91, 3.926, -2.575, 3.874, -2.628, 5.124, -3.431, 3.955, -2.505, 3.926, -2.575, 3.955, -2.505, 5.38, -2.128, 3.955, -2.429, 5.38, -2.128, 3.926, -2.359, 3.955, -2.429, 5.124, -1.503, 3.874, -2.306, 3.926, -2.359, 4.652, -1.024, 3.805, -2.277, 3.874, -2.306, 4.035, -0.7644, 3.73, -2.277, 3.805, -2.277, 3.367, -0.7644, 3.661, -2.306, 3.73, -2.277, 2.751, -1.024, 3.609, -2.359, 3.661, -2.306, 3.609, -2.359, 2.023, -2.128, 3.58, -2.429, 2.023, -2.128, 3.58, -2.505, 3.58, -2.429, 2.023, -2.806, 3.609, -2.575, 3.58, -2.505, 3.609, -2.575, 2.751, -3.91, 3.661, -2.628, 2.751, -3.91, 3.73, -2.657, 3.661, -2.628, -4.884, 5.308, -5.035, 4.608, -4.884, 4.63, -5.035, 4.608, -4.894, 4.005, -4.884, 4.63, -2.22, 5.608, -2.08, 5.032, -2.063, 5.511, -2.238, 5.097, -2.089, 4.406, -2.08, 5.032, -2.089, 4.406, -2.248, 3.706, -2.089, 3.729, -2.248, 3.706, -2.08, 3.103, -2.089, 3.729, -2.238, 3.038, -2.063, 2.624, -2.08, 3.103, -5.054, 5.933, -5.196, 5.331, -5.045, 5.308, -5.196, 5.331, -5.045, 4.63, -5.045, 5.308, -5.045, 4.63, -5.205, 3.94, -5.054, 4.005, 2.751, -1.024, 2.156, -1.438, 2.278, -1.503, 2.156, -1.438, 2.023, -2.128, 2.278, -1.503, -3.759, 3.25, -3.616, 2.549, -3.616, 3.227, 1.884, -2.829, 2.278, -3.431, 2.023, -2.806, 2.156, -3.496, 2.751, -3.91, 2.278, -3.431, -4.894, 5.933, -5.035, 5.331, -4.884, 5.308, 2.989, -5.389, 4.032, -4.284, 3.319, -4.284, 4.135, -5.389, 4.69, -4.008, 4.032, -4.284, 5.194, -4.944, 5.194, -3.496, 4.69, -4.008, 6.004, -4.122, 5.467, -2.829, 5.194, -3.496, 6.442, -3.048, 5.467, -2.106, 5.467, -2.829, 6.442, -1.886, 5.194, -1.438, 5.467, -2.106, 6.004, -0.8118, 4.69, -0.9263, 5.194, -1.438, 5.194, 0.01011, 4.032, -0.6496, 4.69, -0.9263, 4.032, -0.6496, 2.989, 0.455, 3.319, -0.6496, 2.989, 0.455, 2.66, -0.9263, 3.319, -0.6496, 1.931, 0.01011, 2.156, -1.438, 2.66, -0.9263, 2.156, -1.438, 0.6819, -1.886, 1.884, -2.106, 0.6819, -1.886, 1.884, -2.829, 1.884, -2.106, 0.6819, -3.048, 2.156, -3.496, 1.884, -2.829, 1.12, -4.122, 2.66, -4.008, 2.156, -3.496, 2.66, -4.008, 2.989, -5.389, 3.319, -4.284, -1.355, 4.114, -1.398, 5.287, -1.406, 4.124, -1.347, 5.296, -1.374, 6.361, -1.398, 5.287, 5.212, -4.985, 6.004, -4.122, 5.194, -4.944, 0.1825, 4.942, 0.2208, 3.84, 0.2365, 4.914, 0.1666, 3.85, 0.2208, 2.678, 0.2208, 3.84, 0.1666, 2.668, 0.2365, 1.604, 0.2208, 2.678, 6.036, -0.7843, 5.194, 0.01011, 6.004, -0.8118, 0.2677, 0.7428, 0.2954, 1.807, 0.2446, 1.817, 0.2954, 1.807, 0.2365, 2.979, 0.2446, 1.817, 2.971, 0.5037, 1.931, 0.01011, 2.989, 0.455, 1.931, 0.01011, 1.071, -0.7843, 1.12, -0.8118, 1.071, -0.7843, 0.6819, -1.886, 1.12, -0.8118, 0.6251, -1.876, 0.6819, -3.048, 0.6819, -1.886, 0.6251, -3.058, 1.12, -4.122, 0.6819, -3.048, 1.071, -4.15, 1.931, -4.944, 1.12, -4.122, 1.895, -4.985, 2.989, -5.389, 1.931, -4.944, -1.288, 4.105, -1.347, 5.296, -1.355, 4.114, -1.28, 5.305, -1.323, 6.388, -1.347, 5.296, 0.2118, 5.777, 0.1127, 4.968, 0.1825, 4.942, 0.1127, 4.968, 0.1666, 3.85, 0.1825, 4.942, 0.09658, 3.859, 0.1666, 2.668, 0.1666, 3.85, 0.09658, 2.659, 0.1825, 1.576, 0.1666, 2.668, 0.1127, 1.55, 0.2118, 0.7406, 0.1825, 1.576, 0.3861, 0.6898, 0.2954, 1.807, 0.3189, 0.7155, 0.3623, 1.799, 0.2872, 2.989, 0.2954, 1.807, 0.3539, 2.999, 0.2954, 4.081, 0.2872, 2.989, 1.857, 0.09055, 1.071, -0.7843, 1.895, 0.0514, -0.3257, 5.553, -0.2172, 4.435, -0.2614, 5.527, -0.2808, 4.444, -0.2172, 3.253, -0.2172, 4.435, -0.2808, 3.244, -0.2614, 2.162, -0.2172, 3.253, 1.021, -4.176, 1.895, -4.985, 1.071, -4.15, -1.28, 2.996, -1.355, 4.114, -1.347, 3.022, -1.205, 4.099, -1.28, 5.305, -1.288, 4.105, -1.28, 5.305, -1.173, 6.428, -1.256, 6.414, 0.05829, 5.839, 0.1127, 4.968, 0.1425, 5.817, 0.02825, 4.983, 0.09658, 3.859, 0.1127, 4.968, 0.01199, 3.864, 0.09658, 2.659, 0.09658, 3.859, 0.01199, 2.654, 0.1127, 1.55, 0.09658, 2.659, 0.02825, 1.535, 0.1425, 0.7014, 0.1127, 1.55, 0.4691, 0.6756, 0.3623, 1.799, 0.3861, 0.6898, 0.4451, 1.794, 0.3539, 2.999, 0.3623, 1.799, 0.4366, 3.004, 0.3623, 4.108, 0.3539, 2.999, 0.4451, 4.123, 0.3861, 4.956, 0.3623, 4.108, -0.4069, 5.568, -0.2808, 4.444, -0.3257, 5.553, -0.3616, 4.45, -0.2808, 3.244, -0.2808, 4.444, -0.3616, 3.239, -0.3257, 2.135, -0.2808, 3.244, -1.173, 2.124, -1.28, 2.996, -1.256, 2.147, -1.197, 2.98, -1.288, 4.105, -1.28, 2.996, -1.118, 4.096, -1.197, 5.309, -1.205, 4.099, -1.11, 5.311, -1.173, 6.428, -1.197, 5.309, 0.05829, 5.839, -0.05955, 4.989, 0.02825, 4.983, -0.05955, 4.989, 0.01199, 3.864, 0.02825, 4.983, -0.07587, 3.866, 0.01199, 2.654, 0.01199, 3.864, -0.07587, 2.652, 0.02825, 1.535, 0.01199, 2.654, -0.05955, 1.529, 0.05829, 0.6793, 0.02825, 1.535, 0.5563, 0.6701, 0.4451, 1.794, 0.4691, 0.6756, 0.5322, 1.792, 0.4366, 3.004, 0.4451, 1.794, 0.5237, 3.007, 0.4451, 4.123, 0.4366, 3.004, 0.5322, 4.13, 0.4691, 4.979, 0.4451, 4.123, -0.4931, 5.574, -0.3616, 4.45, -0.4069, 5.568, -0.4476, 4.452, -0.3616, 3.239, -0.3616, 4.45, -0.3616, 3.239, -0.4931, 2.114, -0.4069, 2.121, -1.086, 2.114, -1.197, 2.98, -1.173, 2.124, -1.11, 2.974, -1.205, 4.099, -1.197, 2.98, -3.02, 0.6533, -1.813, 0.6701, -3.023, 0.6701, -1.816, 0.6533, -0.6943, 0.2051, -1.813, 0.6701, -0.7037, 0.1909, 0.1618, -0.6539, -0.6943, 0.2051, 0.1476, -0.6634, 0.6251, -1.776, 0.1618, -0.6539, 0.6084, -1.78, 0.6251, -2.991, 0.6251, -1.776, 0.6084, -2.988, 0.1618, -4.114, 0.6251, -2.991, 0.1618, -4.114, -0.7037, -4.959, -0.6943, -4.973, -0.7037, -4.959, -1.813, -5.438, -0.6943, -4.973, -1.816, -5.421, -3.023, -5.438, -1.813, -5.438, -3.023, -5.438, -4.132, -4.959, -4.142, -4.973, -4.142, -4.973, -4.984, -4.104, -4.998, -4.114, -4.984, -4.104, -5.461, -2.991, -4.998, -4.114, -5.445, -2.988, -5.461, -1.776, -5.461, -2.991, -5.445, -1.78, -4.998, -0.6539, -5.461, -1.776, -4.984, -0.6634, -4.142, 0.2051, -4.998, -0.6539, -4.132, 0.1909, -3.023, 0.6701, -4.142, 0.2051, -0.708, 4.087, -0.7894, 5.293, -0.7894, 4.085, -0.708, 5.291, -0.7732, 6.409, -0.7894, 5.293, -1.571, 0.6787, -1.736, 1.524, -1.652, 0.6701, -1.736, 1.524, -1.699, 2.643, -1.781, 2.641, -1.699, 2.643, -1.781, 3.849, -1.781, 2.641, -1.699, 3.847, -1.736, 4.965, -1.781, 3.849, -1.654, 4.959, -1.652, 5.819, -1.736, 4.965, -0.9881, 2.12, -1.086, 3.231, -1.07, 2.114, -1.004, 3.233, -1.086, 4.439, -1.086, 3.231, -1.004, 4.437, -1.07, 5.555, -1.086, 4.439, -0.9881, 5.549, -1.04, 6.409, -1.07, 5.555, -5.286, 5.962, -5.222, 4.851, -5.205, 5.967, -5.302, 4.849, -5.222, 3.643, -5.222, 4.851, -5.302, 3.645, -5.205, 2.527, -5.222, 3.643, -0.6619, 2.123, -0.7732, 2.969, -0.7432, 2.114, -0.6918, 2.975, -0.7894, 4.085, -0.7732, 2.969, -0.624, 4.092, -0.708, 5.291, -0.708, 4.087, -0.624, 5.287, -0.6918, 6.404, -0.708, 5.291, -1.487, 0.6981, -1.654, 1.53, -1.571, 0.6787, -1.569, 1.543, -1.699, 2.643, -1.654, 1.53, -1.614, 2.647, -1.699, 3.847, -1.699, 2.643, -1.614, 3.842, -1.654, 4.959, -1.699, 3.847, -1.569, 4.946, -1.571, 5.811, -1.654, 4.959, -0.9043, 2.133, -1.004, 3.233, -0.9881, 2.12, -0.9203, 3.237, -1.004, 4.437, -1.004, 3.233, -0.9203, 4.432, -0.9881, 5.549, -1.004, 4.437, -0.9043, 5.536, -0.9583, 6.401, -0.9881, 5.549, -5.286, 5.962, -5.385, 4.844, -5.302, 4.849, -5.385, 4.844, -5.302, 3.645, -5.302, 4.849, -5.385, 3.649, -5.286, 2.532, -5.302, 3.645, -0.6619, 2.123, -0.608, 2.987, -0.6918, 2.975, -0.608, 2.987, -0.708, 4.087, -0.6918, 2.975, -0.624, 4.092, -0.5438, 5.276, -0.624, 5.287, -0.5438, 5.276, -0.608, 6.391, -0.624, 5.287, -1.406, 0.743, -1.569, 1.543, -1.487, 0.6981, -1.487, 1.573, -1.614, 2.647, -1.569, 1.543, -1.614, 2.647, -1.531, 3.832, -1.614, 3.842, -1.531, 3.832, -1.569, 4.946, -1.614, 3.842, -1.487, 4.916, -1.487, 5.791, -1.569, 4.946, -0.8243, 2.163, -0.9203, 3.237, -0.9043, 2.133, -0.8401, 3.248, -0.9203, 4.432, -0.9203, 3.237, -0.8401, 4.422, -0.9043, 5.536, -0.9203, 4.432, 5.223, 6.001, 6.014, 5.126, 6.065, 5.156, -5.446, 5.919, -5.385, 4.844, -5.369, 5.949, -5.461, 4.834, -5.385, 3.649, -5.385, 4.844, -5.461, 3.66, -5.369, 2.545, -5.385, 3.649, 6.014, 1.783, 5.223, 0.908, 6.065, 1.753, -0.528, 3.018, -0.624, 4.092, -0.608, 2.987, -0.5438, 4.102, -0.4931, 5.266, -0.5438, 5.276, 2.936, 0.5037, 1.879, 0.9948, 1.855, 0.9529, 1.879, 0.9948, 1.028, 1.783, 1.855, 0.9529, -1.434, 1.601, -1.531, 2.658, -1.487, 1.573, -1.531, 2.658, -1.477, 3.822, -1.531, 3.832, -1.531, 3.832, -1.434, 4.888, -1.487, 4.916, 1.065, 5.098, 1.855, 5.956, 1.028, 5.126, 1.855, 5.956, 2.941, 6.356, 2.936, 6.406, -0.8401, 3.248, -0.7894, 4.412, -0.8401, 4.422, 4.092, 6.356, 5.186, 5.956, 4.106, 6.406, 5.154, 5.914, 6.014, 5.126, 5.186, 5.956, 6.014, 5.126, 6.408, 4.032, 6.461, 4.042, 6.408, 4.032, 6.461, 2.868, 6.461, 4.042, 6.461, 2.868, 5.968, 1.811, 6.014, 1.783, 5.968, 1.811, 5.186, 0.9529, 6.014, 1.783, 5.154, 0.9948, 4.106, 0.5037, 5.186, 0.9529, 3.817, 1.654, 2.941, 0.5531, 4.092, 0.5531, 3.104, 1.654, 1.879, 0.9948, 2.941, 0.5531, 2.444, 1.928, 1.065, 1.811, 1.879, 0.9948, 1.939, 2.435, 0.6251, 2.877, 1.065, 1.811, 1.666, 3.097, 0.6251, 4.032, 0.6251, 2.877, 1.666, 3.813, 1.065, 5.098, 0.6251, 4.032, 1.939, 4.475, 1.879, 5.914, 1.065, 5.098, 2.444, 4.981, 2.941, 6.356, 1.879, 5.914, 3.104, 5.255, 4.092, 6.356, 2.941, 6.356, 3.817, 5.255, 5.154, 5.914, 4.092, 6.356, 5.154, 5.914, 4.982, 4.475, 5.968, 5.098, 5.968, 5.098, 5.255, 3.813, 6.408, 4.032, 5.255, 3.813, 6.408, 2.877, 6.408, 4.032, 5.255, 3.097, 5.968, 1.811, 6.408, 2.877, 5.968, 1.811, 4.477, 1.928, 5.154, 0.9948, 5.154, 0.9948, 3.817, 1.654, 4.092, 0.5531, -1.946, 3.189, -1.79, 3.883, -1.946, 3.905, -1.79, 3.883, -1.936, 4.567, -1.946, 3.905, -4.354, 2.621, -4.561, 3.033, -4.512, 2.527, -4.401, 3.096, -4.588, 3.695, -4.561, 3.033, -4.588, 3.695, -4.426, 4.389, -4.588, 4.411, -4.588, 4.411, -4.401, 5.009, -4.561, 5.073, -4.561, 5.073, -4.354, 5.484, -4.512, 5.579, -3.016, 3.769, -3.181, 4.367, -3.171, 3.705, -3.025, 4.39, -3.181, 5.084, -3.181, 4.367, -3.025, 5.061, -3.171, 5.745, -3.181, 5.084, 4.401, 4.886, 4.982, 4.475, 4.477, 4.981, -4.884, 3.94, -4.727, 4.624, -4.875, 4.601, -4.875, 4.601, -4.727, 5.295, -4.875, 5.318, -4.727, 5.295, -4.884, 5.979, -4.875, 5.318, 4.874, 2.498, 4.477, 1.928, 4.982, 2.435, -1.781, 2.59, -1.946, 3.189, -1.936, 2.527, 3.411, 3.455, 3.113, 1.766, 3.782, 1.766, 3.411, 3.455, 2.495, 2.023, 3.113, 1.766, 3.411, 3.455, 2.021, 2.498, 2.495, 2.023, 3.411, 3.455, 1.765, 3.119, 2.021, 2.498, 3.411, 3.455, 1.765, 3.791, 1.765, 3.119, 3.411, 3.455, 2.021, 4.411, 1.765, 3.791, 3.411, 3.455, 2.495, 4.886, 2.021, 4.411, 3.411, 3.455, 3.113, 5.143, 2.495, 4.886, 3.411, 3.455, 3.782, 5.143, 3.113, 5.143, 3.411, 3.455, 4.401, 4.886, 3.782, 5.143, 3.411, 3.455, 4.874, 4.411, 4.401, 4.886, 3.411, 3.455, 5.13, 3.791, 4.874, 4.411, 3.411, 3.455, 5.13, 3.119, 5.13, 3.791, 3.411, 3.455, 4.874, 2.498, 5.13, 3.119, 3.411, 3.455, 4.401, 2.023, 4.874, 2.498, 3.411, 3.455, 3.782, 1.766, 4.401, 2.023, -2.581, 2.184, -2.811, 2.184, -2.696, 1.599, -2.811, 2.184, -3.023, 2.095, -2.696, 1.599, -3.023, 2.095, -3.186, 1.93, -2.696, 1.599, -3.186, 1.93, -3.274, 1.715, -2.696, 1.599, -3.274, 1.715, -3.274, 1.482, -2.696, 1.599, -3.274, 1.482, -3.186, 1.267, -2.696, 1.599, -3.186, 1.267, -3.023, 1.102, -2.696, 1.599, -3.023, 1.102, -2.811, 1.013, -2.696, 1.599, -2.811, 1.013, -2.581, 1.013, -2.696, 1.599, -2.581, 1.013, -2.369, 1.102, -2.696, 1.599, -2.369, 1.102, -2.206, 1.267, -2.696, 1.599, -2.206, 1.267, -2.119, 1.482, -2.696, 1.599, -2.119, 1.482, -2.119, 1.715, -2.696, 1.599, -2.119, 1.715, -2.206, 1.93, -2.696, 1.599, -2.206, 1.93, -2.369, 2.095, -2.696, 1.599, -2.369, 2.095, -2.581, 2.184, -2.696, 1.599, -2.514, 2.527, -2.878, 2.527, -2.811, 2.184, -2.878, 2.527, -3.214, 2.386, -3.023, 2.095, -3.214, 2.386, -3.472, 2.124, -3.186, 1.93, -3.186, 1.93, -3.472, 2.124, -3.611, 1.783, -3.611, 1.783, -3.611, 1.414, -3.274, 1.482, -3.611, 1.414, -3.472, 1.073, -3.186, 1.267, -3.472, 1.073, -3.214, 0.8114, -3.023, 1.102, -3.214, 0.8114, -2.878, 0.6701, -2.811, 1.013, -2.811, 1.013, -2.878, 0.6701, -2.514, 0.6701, -2.514, 0.6701, -2.178, 0.8114, -2.369, 1.102, -2.178, 0.8114, -1.92, 1.073, -2.206, 1.267, -2.206, 1.267, -1.92, 1.073, -1.781, 1.414, -1.781, 1.414, -1.781, 1.783, -2.119, 1.715, -1.781, 1.783, -1.92, 2.124, -2.206, 1.93, -1.92, 2.124, -2.178, 2.386, -2.369, 2.095, -2.178, 2.386, -2.514, 2.527, -2.581, 2.184, -0.1127, 3.086, -0.1127, 2.717, -0.07587, 2.717, -0.1127, 2.717, -0.1177, 2.376, -0.08083, 2.376, -0.1177, 2.376, -0.1269, 2.115, -0.08999, 2.114, 0.5791, 3.296, 0.5741, 2.955, 0.6109, 2.955, 0.5741, 2.955, 0.5741, 2.586, 0.6109, 2.586, 0.5741, 2.586, 0.5791, 2.244, 0.6159, 2.244, 0.611, 2.244, 0.5741, 2.244, 0.5833, 1.983, 0.6201, 1.983, 0.5833, 1.983, 0.5882, 1.642, 0.5882, 1.642, 0.5882, 1.273, 0.6251, 1.272, 0.5882, 1.273, 0.5833, 0.9314, 0.6201, 0.9312, 0.5833, 0.9314, 0.5741, 0.6702, 0.611, 0.6701, -0.2172, 3.166, -0.2034, 2.825, -0.1666, 2.825, -0.2034, 2.825, -0.2034, 2.456, -0.1666, 2.456, -0.2034, 2.456, -0.2172, 2.115, -0.1805, 2.114, -0.1269, 3.688, -0.1177, 3.427, -0.08083, 3.427, -0.08083, 3.427, -0.1177, 3.427, -0.1127, 3.086, -4.72, 2.527, -4.701, 2.432, -4.371, 2.432, -4.371, 2.432, -4.066, 2.305, -4.012, 2.385, -4.066, 2.305, -3.832, 2.07, -3.752, 2.124, -3.832, 2.07, -3.706, 1.764, -3.611, 1.783, -3.611, 1.783, -3.706, 1.764, -3.706, 1.433, -3.706, 1.433, -3.832, 1.126, -3.752, 1.072, -3.832, 1.126, -4.066, 0.8918, -4.012, 0.8114, -4.066, 0.8918, -4.371, 0.7649, -4.352, 0.6701, -4.371, 0.7649, -4.701, 0.7649, -4.72, 0.6701, -4.701, 0.7649, -5.007, 0.8918, -5.06, 0.8114, -5.06, 0.8114, -5.007, 0.8918, -5.24, 1.126, -5.24, 1.126, -5.367, 1.433, -5.461, 1.414, -5.367, 1.433, -5.367, 1.764, -5.461, 1.783, -5.367, 1.764, -5.24, 2.07, -5.32, 2.124, -5.32, 2.124, -5.24, 2.07, -5.007, 2.305, -5.007, 2.305, -4.701, 2.432, -4.72, 2.527, -3.408, 2.838, -3.406, 3.158, -3.609, 3.165, -3.406, 3.158, -3.399, 3.453, -3.602, 3.471, -3.399, 3.453, -3.39, 3.679, -3.593, 3.705, -3.423, 4.633, -3.427, 4.337, -3.226, 4.343, -3.427, 4.337, -3.427, 4.018, -3.226, 4.012, -3.427, 4.018, -3.423, 3.722, -3.222, 3.705, -4.336, 2.527, -4.133, 2.553, -4.143, 2.779, -4.143, 2.779, -4.149, 3.074, -4.352, 3.067, -4.149, 3.074, -4.151, 3.394, -4.354, 3.399, -4.151, 3.394, -4.149, 3.69, -4.352, 3.705, -4.826, 3.915, -4.804, 3.688, -4.6, 3.705, -4.804, 3.688, -4.792, 3.393, -4.588, 3.399, -4.792, 3.393, -4.792, 3.073, -4.588, 3.067, -4.792, 3.073, -4.804, 2.778, -4.6, 2.761, -4.804, 2.778, -4.826, 2.552, -4.623, 2.527, -3.406, 2.542, -3.408, 2.838, -3.611, 2.833, -3.218, 2.853, -3.216, 3.14, -3.406, 3.158, -3.216, 3.14, -3.21, 3.405, -3.399, 3.453, -3.21, 3.405, -3.202, 3.609, -3.39, 3.679, -3.607, 4.587, -3.611, 4.321, -3.427, 4.337, -3.611, 4.321, -3.611, 4.034, -3.427, 4.018, -3.611, 4.034, -3.607, 3.768, -3.423, 3.722, -3.945, 2.624, -3.954, 2.827, -4.143, 2.779, -3.954, 2.827, -3.959, 3.092, -4.149, 3.074, -3.959, 3.092, -3.961, 3.379, -4.151, 3.394, -3.961, 3.379, -3.959, 3.645, -4.149, 3.69, -5.017, 3.845, -4.997, 3.642, -4.804, 3.688, -4.997, 3.642, -4.986, 3.377, -4.792, 3.393, -4.986, 3.377, -4.986, 3.089, -4.792, 3.073, -4.986, 3.089, -4.997, 2.824, -4.804, 2.778, -4.997, 2.824, -5.017, 2.621, -4.826, 2.552, -3.216, 2.587, -3.218, 2.853, -3.408, 2.838, -3.018, 2.889, -3.016, 3.101, -3.216, 3.14, -0.7058, 1.926, -0.5102, 1.845, -0.3879, 2.004, -0.5102, 1.845, -0.3605, 1.695, -0.1854, 1.801, -0.1854, 1.801, -0.3605, 1.695, -0.2794, 1.498, -0.2794, 1.498, -0.2794, 1.286, -0.07587, 1.249, -0.2794, 1.286, -0.3605, 1.09, -0.1854, 0.9832, -0.1854, 0.9832, -0.3605, 1.09, -0.5102, 0.9394, -0.5102, 0.9394, -0.7058, 0.8581, -0.6524, 0.6701, -3.759, 3.131, -3.761, 3.343, -3.961, 3.379, -3.961, 3.379, -3.761, 3.343, -3.759, 3.54, -1.113, 0.9394, -1.263, 1.09, -1.406, 0.9832, -5.205, 3.536, -5.197, 3.339, -4.986, 3.377, -5.197, 3.339, -5.197, 3.127, -4.986, 3.089, -5.197, 3.127, -5.205, 2.93, -4.997, 2.824, -1.406, 1.801, -1.263, 1.695, -1.113, 1.845, -3.016, 2.692, -3.018, 2.889, -3.218, 2.853, -0.8935, 1.778, -0.7407, 1.778, -0.7058, 1.926, -0.7407, 1.778, -0.5995, 1.719, -0.5102, 1.845, -0.5995, 1.719, -0.4914, 1.611, -0.3605, 1.695, -0.3605, 1.695, -0.4914, 1.611, -0.4329, 1.469, -0.2794, 1.498, -0.4329, 1.469, -0.4329, 1.316, -0.4329, 1.316, -0.4914, 1.174, -0.3605, 1.09, -0.4914, 1.174, -0.5995, 1.065, -0.5102, 0.9394, -0.5995, 1.065, -0.7407, 1.007, -0.7058, 0.8581, -0.7058, 0.8581, -0.7407, 1.007, -0.8935, 1.007, -0.8935, 1.007, -1.035, 1.065, -1.113, 0.9394, -1.035, 1.065, -1.143, 1.174, -1.263, 1.09, -1.143, 1.174, -1.201, 1.316, -1.344, 1.286, -1.201, 1.316, -1.201, 1.469, -1.344, 1.498, -1.201, 1.469, -1.143, 1.611, -1.263, 1.695, -1.263, 1.695, -1.143, 1.611, -1.035, 1.719, -1.035, 1.719, -0.8935, 1.778, -0.9176, 1.926, -4.348, 4.109, -4.348, 3.955, -3.729, 3.955, -4.348, 3.955, -4.351, 3.814, -3.731, 3.814, -4.351, 3.814, -4.354, 3.705, -3.735, 3.705, -4.354, 4.361, -4.213, 4.359, -4.213, 4.978, -4.213, 4.359, -4.059, 4.359, -4.059, 4.978, -4.059, 4.359, -3.918, 4.361, -3.918, 4.98, -3.016, 3.952, -3.012, 3.843, -2.393, 3.843, -3.012, 3.843, -3.01, 3.702, -2.391, 3.702, -3.01, 3.702, -3.01, 3.548, -2.391, 3.548, -3.01, 3.548, -3.012, 3.407, -2.393, 3.407, -3.012, 3.407, -3.016, 3.298, -2.397, 3.298, -3.016, 3.952, -2.875, 3.958, -2.875, 4.574, -2.875, 3.958, -2.721, 3.958, -2.721, 4.574, -2.721, 3.958, -2.579, 3.952, -2.579, 4.568, -4.354, 4.359, -4.351, 4.25, -3.731, 4.25, -4.351, 4.25, -4.348, 4.109, -3.729, 4.109, -2.632, 2.913, -2.632, 2.913, -2.708, 2.527, -2.632, 2.913, -2.632, 2.913, -2.85, 2.586, -2.632, 2.913, -2.632, 2.913, -2.958, 2.694, -2.632, 2.913, -2.632, 2.913, -3.016, 2.836, -2.632, 2.913, -2.632, 2.913, -3.016, 2.989, -2.632, 2.913, -2.632, 2.913, -2.958, 3.131, -2.632, 2.913, -2.632, 2.913, -2.85, 3.239, -2.632, 2.913, -2.632, 2.913, -2.708, 3.298, -2.632, 2.913, -2.632, 2.913, -2.556, 3.298, -2.632, 2.913, -2.632, 2.913, -2.414, 3.239, -2.632, 2.913, -2.632, 2.913, -2.306, 3.131, -2.632, 2.913, -2.632, 2.913, -2.248, 2.989, -2.632, 2.913, -2.632, 2.913, -2.248, 2.836, -2.632, 2.913, -2.632, 2.913, -2.306, 2.694, -2.632, 2.913, -2.632, 2.913, -2.414, 2.586, -2.632, 2.913, -2.632, 2.913, -2.556, 2.527, -3.457, 4.888, -3.41, 5.126, -3.503, 5.126, -3.457, 4.888, -3.503, 5.126, -3.59, 5.09, -3.457, 4.888, -3.59, 5.09, -3.656, 5.023, -3.457, 4.888, -3.656, 5.023, -3.691, 4.935, -3.457, 4.888, -3.691, 4.935, -3.691, 4.84, -3.457, 4.888, -3.691, 4.84, -3.656, 4.753, -3.457, 4.888, -3.656, 4.753, -3.59, 4.686, -3.457, 4.888, -3.59, 4.686, -3.503, 4.65, -3.457, 4.888, -3.503, 4.65, -3.41, 4.65, -3.457, 4.888, -3.41, 4.65, -3.323, 4.686, -3.457, 4.888, -3.323, 4.686, -3.257, 4.753, -3.457, 4.888, -3.257, 4.753, -3.222, 4.84, -3.457, 4.888, -3.222, 4.84, -3.222, 4.935, -3.457, 4.888, -3.222, 4.935, -3.257, 5.023, -3.457, 4.888, -3.257, 5.023, -3.323, 5.09, -3.457, 4.888, -3.323, 5.09, -3.41, 5.126, -3.914, 4.608, -3.914, 4.513, -3.767, 4.513, -3.914, 4.513, -3.915, 4.426, -3.768, 4.426, -3.915, 4.426, -3.918, 4.359, -3.771, 4.359, -3.62, 4.359, -3.619, 4.446, -3.766, 4.446, -3.619, 4.446, -3.619, 4.541, -3.766, 4.541, -3.619, 4.541, -3.62, 4.629, -3.767, 4.629, -2.542, 4.356, -2.539, 4.289, -2.393, 4.289, -2.539, 4.289, -2.538, 4.201, -2.391, 4.201, -2.538, 4.201, -2.538, 4.106, -2.391, 4.106, -2.391, 4.106, -2.538, 4.106, -2.539, 4.019, -2.539, 4.019, -2.542, 3.952, -2.395, 3.952, -2.541, 4.626, -2.538, 4.538, -2.391, 4.538, -2.538, 4.538, -2.538, 4.443, -2.391, 4.443, -2.538, 4.443, -2.541, 4.356, -2.395, 4.356, -3.918, 4.763, -3.915, 4.696, -3.768, 4.696, -3.915, 4.696, -3.914, 4.608, -3.767, 4.608, -2.743, 4.63, -2.815, 4.63, -2.826, 4.574, -2.815, 4.63, -2.882, 4.658, -2.913, 4.61, -2.882, 4.658, -2.933, 4.709, -2.98, 4.677, -2.933, 4.709, -2.961, 4.776, -3.016, 4.765, -2.961, 4.776, -2.961, 4.849, -3.016, 4.86, -2.961, 4.849, -2.933, 4.916, -2.98, 4.947, -2.933, 4.916, -2.882, 4.967, -2.913, 5.014, -2.882, 4.967, -2.815, 4.995, -2.826, 5.051, -2.815, 4.995, -2.743, 4.995, -2.732, 5.051, -2.743, 4.995, -2.676, 4.967, -2.644, 5.014, -2.644, 5.014, -2.676, 4.967, -2.625, 4.916, -2.625, 4.916, -2.597, 4.849, -2.541, 4.86, -2.597, 4.849, -2.597, 4.776, -2.541, 4.765, -2.541, 4.765, -2.597, 4.776, -2.625, 4.709, -2.578, 4.677, -2.625, 4.709, -2.676, 4.658, -2.676, 4.658, -2.743, 4.63, -2.732, 4.574, -1.99, 2.919, -1.99, 2.995, -2.029, 2.994, -2.029, 2.994, -1.99, 2.995, -1.988, 3.065, -1.985, 2.849, -1.987, 2.796, -1.947, 2.792, -1.987, 2.796, -1.988, 2.726, -1.948, 2.725, -1.988, 2.726, -1.988, 2.65, -1.948, 2.652, -1.988, 2.65, -1.987, 2.581, -1.947, 2.585, -1.987, 2.581, -1.985, 2.527, -1.946, 2.534, -1.988, 2.527, -1.99, 2.597, -2.029, 2.598, -1.99, 2.597, -1.99, 2.673, -2.029, 2.671, -1.99, 2.673, -1.99, 2.742, -2.029, 2.738, -1.99, 2.742, -1.988, 2.796, -2.027, 2.789, -1.987, 3.065, -1.984, 2.995, -1.946, 2.993, -1.984, 2.995, -1.984, 2.919, -1.946, 2.921, -1.984, 2.919, -1.987, 2.849, -1.948, 2.854, -1.988, 2.796, -1.99, 2.849, -2.029, 2.854, -1.99, 2.849, -1.99, 2.919, -2.029, 2.921, 3.367, -4.17, 4.035, -4.17, 3.805, -2.657, 4.035, -4.17, 4.652, -3.91, 3.874, -2.628, 4.652, -3.91, 5.124, -3.431, 3.926, -2.575, 5.124, -3.431, 5.38, -2.806, 3.955, -2.505, 3.955, -2.505, 5.38, -2.806, 5.38, -2.128, 5.38, -2.128, 5.124, -1.503, 3.926, -2.359, 5.124, -1.503, 4.652, -1.024, 3.874, -2.306, 4.652, -1.024, 4.035, -0.7644, 3.805, -2.277, 4.035, -0.7644, 3.367, -0.7644, 3.73, -2.277, 3.367, -0.7644, 2.751, -1.024, 3.661, -2.306, 2.751, -1.024, 2.278, -1.503, 3.609, -2.359, 3.609, -2.359, 2.278, -1.503, 2.023, -2.128, 2.023, -2.128, 2.023, -2.806, 3.58, -2.505, 2.023, -2.806, 2.278, -3.431, 3.609, -2.575, 3.609, -2.575, 2.278, -3.431, 2.751, -3.91, 2.751, -3.91, 3.367, -4.17, 3.73, -2.657, -4.884, 5.308, -5.035, 5.331, -5.035, 4.608, -5.035, 4.608, -5.045, 3.94, -4.894, 4.005, -2.22, 5.608, -2.238, 5.097, -2.08, 5.032, -2.238, 5.097, -2.248, 4.429, -2.089, 4.406, -2.089, 4.406, -2.248, 4.429, -2.248, 3.706, -2.248, 3.706, -2.238, 3.038, -2.08, 3.103, -2.238, 3.038, -2.22, 2.527, -2.063, 2.624, -5.054, 5.933, -5.205, 5.998, -5.196, 5.331, -5.196, 5.331, -5.196, 4.608, -5.045, 4.63, -5.045, 4.63, -5.196, 4.608, -5.205, 3.94, 2.751, -1.024, 2.66, -0.9263, 2.156, -1.438, 2.156, -1.438, 1.884, -2.106, 2.023, -2.128, -3.759, 3.25, -3.759, 2.527, -3.616, 2.549, 1.884, -2.829, 2.156, -3.496, 2.278, -3.431, 2.156, -3.496, 2.66, -4.008, 2.751, -3.91, -4.894, 5.933, -5.045, 5.998, -5.035, 5.331, 2.989, -5.389, 4.135, -5.389, 4.032, -4.284, 4.135, -5.389, 5.194, -4.944, 4.69, -4.008, 5.194, -4.944, 6.004, -4.122, 5.194, -3.496, 6.004, -4.122, 6.442, -3.048, 5.467, -2.829, 6.442, -3.048, 6.442, -1.886, 5.467, -2.106, 6.442, -1.886, 6.004, -0.8118, 5.194, -1.438, 6.004, -0.8118, 5.194, 0.01011, 4.69, -0.9263, 5.194, 0.01011, 4.135, 0.455, 4.032, -0.6496, 4.032, -0.6496, 4.135, 0.455, 2.989, 0.455, 2.989, 0.455, 1.931, 0.01011, 2.66, -0.9263, 1.931, 0.01011, 1.12, -0.8118, 2.156, -1.438, 2.156, -1.438, 1.12, -0.8118, 0.6819, -1.886, 0.6819, -1.886, 0.6819, -3.048, 1.884, -2.829, 0.6819, -3.048, 1.12, -4.122, 2.156, -3.496, 1.12, -4.122, 1.931, -4.944, 2.66, -4.008, 2.66, -4.008, 1.931, -4.944, 2.989, -5.389, -1.355, 4.114, -1.347, 5.296, -1.398, 5.287, -1.347, 5.296, -1.323, 6.388, -1.374, 6.361, 5.212, -4.985, 6.036, -4.15, 6.004, -4.122, 0.1825, 4.942, 0.1666, 3.85, 0.2208, 3.84, 0.1666, 3.85, 0.1666, 2.668, 0.2208, 2.678, 0.1666, 2.668, 0.1825, 1.576, 0.2365, 1.604, 6.036, -0.7843, 5.212, 0.0514, 5.194, 0.01011, 0.2677, 0.7428, 0.3189, 0.7155, 0.2954, 1.807, 0.2954, 1.807, 0.2872, 2.989, 0.2365, 2.979, 2.971, 0.5037, 1.895, 0.0514, 1.931, 0.01011, 1.931, 0.01011, 1.895, 0.0514, 1.071, -0.7843, 1.071, -0.7843, 0.6251, -1.876, 0.6819, -1.886, 0.6251, -1.876, 0.6251, -3.058, 0.6819, -3.048, 0.6251, -3.058, 1.071, -4.15, 1.12, -4.122, 1.071, -4.15, 1.895, -4.985, 1.931, -4.944, 1.895, -4.985, 2.971, -5.438, 2.989, -5.389, -1.288, 4.105, -1.28, 5.305, -1.347, 5.296, -1.28, 5.305, -1.256, 6.414, -1.323, 6.388, 0.2118, 5.777, 0.1425, 5.817, 0.1127, 4.968, 0.1127, 4.968, 0.09658, 3.859, 0.1666, 3.85, 0.09658, 3.859, 0.09658, 2.659, 0.1666, 2.668, 0.09658, 2.659, 0.1127, 1.55, 0.1825, 1.576, 0.1127, 1.55, 0.1425, 0.7014, 0.2118, 0.7406, 0.3861, 0.6898, 0.3623, 1.799, 0.2954, 1.807, 0.3623, 1.799, 0.3539, 2.999, 0.2872, 2.989, 0.3539, 2.999, 0.3623, 4.108, 0.2954, 4.081, 1.857, 0.09055, 1.021, -0.7581, 1.071, -0.7843, -0.3257, 5.553, -0.2808, 4.444, -0.2172, 4.435, -0.2808, 4.444, -0.2808, 3.244, -0.2172, 3.253, -0.2808, 3.244, -0.3257, 2.135, -0.2614, 2.162, 1.021, -4.176, 1.857, -5.025, 1.895, -4.985, -1.28, 2.996, -1.288, 4.105, -1.355, 4.114, -1.205, 4.099, -1.197, 5.309, -1.28, 5.305, -1.28, 5.305, -1.197, 5.309, -1.173, 6.428, 0.05829, 5.839, 0.02825, 4.983, 0.1127, 4.968, 0.02825, 4.983, 0.01199, 3.864, 0.09658, 3.859, 0.01199, 3.864, 0.01199, 2.654, 0.09658, 2.659, 0.01199, 2.654, 0.02825, 1.535, 0.1127, 1.55, 0.02825, 1.535, 0.05829, 0.6793, 0.1425, 0.7014, 0.4691, 0.6756, 0.4451, 1.794, 0.3623, 1.799, 0.4451, 1.794, 0.4366, 3.004, 0.3539, 2.999, 0.4366, 3.004, 0.4451, 4.123, 0.3623, 4.108, 0.4451, 4.123, 0.4691, 4.979, 0.3861, 4.956, -0.4069, 5.568, -0.3616, 4.45, -0.2808, 4.444, -0.3616, 4.45, -0.3616, 3.239, -0.2808, 3.244, -0.3616, 3.239, -0.4069, 2.121, -0.3257, 2.135, -1.173, 2.124, -1.197, 2.98, -1.28, 2.996, -1.197, 2.98, -1.205, 4.099, -1.288, 4.105, -1.118, 4.096, -1.11, 5.311, -1.197, 5.309, -1.11, 5.311, -1.086, 6.433, -1.173, 6.428, 0.05829, 5.839, -0.02941, 5.848, -0.05955, 4.989, -0.05955, 4.989, -0.07587, 3.866, 0.01199, 3.864, -0.07587, 3.866, -0.07587, 2.652, 0.01199, 2.654, -0.07587, 2.652, -0.05955, 1.529, 0.02825, 1.535, -0.05955, 1.529, -0.02941, 0.6701, 0.05829, 0.6793, 0.5563, 0.6701, 0.5322, 1.792, 0.4451, 1.794, 0.5322, 1.792, 0.5237, 3.007, 0.4366, 3.004, 0.5237, 3.007, 0.5322, 4.13, 0.4451, 4.123, 0.5322, 4.13, 0.5563, 4.989, 0.4691, 4.979, -0.4931, 5.574, -0.4476, 4.452, -0.3616, 4.45, -0.4476, 4.452, -0.4476, 3.237, -0.3616, 3.239, -0.3616, 3.239, -0.4476, 3.237, -0.4931, 2.114, -1.086, 2.114, -1.11, 2.974, -1.197, 2.98, -1.11, 2.974, -1.118, 4.096, -1.205, 4.099, -3.02, 0.6533, -1.816, 0.6533, -1.813, 0.6701, -1.816, 0.6533, -0.7037, 0.1909, -0.6943, 0.2051, -0.7037, 0.1909, 0.1476, -0.6634, 0.1618, -0.6539, 0.1476, -0.6634, 0.6084, -1.78, 0.6251, -1.776, 0.6084, -1.78, 0.6084, -2.988, 0.6251, -2.991, 0.6084, -2.988, 0.1476, -4.104, 0.1618, -4.114, 0.1618, -4.114, 0.1476, -4.104, -0.7037, -4.959, -0.7037, -4.959, -1.816, -5.421, -1.813, -5.438, -1.816, -5.421, -3.02, -5.421, -3.023, -5.438, -3.023, -5.438, -3.02, -5.421, -4.132, -4.959, -4.142, -4.973, -4.132, -4.959, -4.984, -4.104, -4.984, -4.104, -5.445, -2.988, -5.461, -2.991, -5.445, -2.988, -5.445, -1.78, -5.461, -1.776, -5.445, -1.78, -4.984, -0.6634, -4.998, -0.6539, -4.984, -0.6634, -4.132, 0.1909, -4.142, 0.2051, -4.132, 0.1909, -3.02, 0.6533, -3.023, 0.6701, -0.708, 4.087, -0.708, 5.291, -0.7894, 5.293, -0.708, 5.291, -0.6918, 6.404, -0.7732, 6.409, -1.571, 0.6787, -1.654, 1.53, -1.736, 1.524, -1.736, 1.524, -1.654, 1.53, -1.699, 2.643, -1.699, 2.643, -1.699, 3.847, -1.781, 3.849, -1.699, 3.847, -1.654, 4.959, -1.736, 4.965, -1.654, 4.959, -1.571, 5.811, -1.652, 5.819, -0.9881, 2.12, -1.004, 3.233, -1.086, 3.231, -1.004, 3.233, -1.004, 4.437, -1.086, 4.439, -1.004, 4.437, -0.9881, 5.549, -1.07, 5.555, -0.9881, 5.549, -0.9583, 6.401, -1.04, 6.409, -5.286, 5.962, -5.302, 4.849, -5.222, 4.851, -5.302, 4.849, -5.302, 3.645, -5.222, 3.643, -5.302, 3.645, -5.286, 2.532, -5.205, 2.527, -0.6619, 2.123, -0.6918, 2.975, -0.7732, 2.969, -0.6918, 2.975, -0.708, 4.087, -0.7894, 4.085, -0.624, 4.092, -0.624, 5.287, -0.708, 5.291, -0.624, 5.287, -0.608, 6.391, -0.6918, 6.404, -1.487, 0.6981, -1.569, 1.543, -1.654, 1.53, -1.569, 1.543, -1.614, 2.647, -1.699, 2.643, -1.614, 2.647, -1.614, 3.842, -1.699, 3.847, -1.614, 3.842, -1.569, 4.946, -1.654, 4.959, -1.569, 4.946, -1.487, 5.791, -1.571, 5.811, -0.9043, 2.133, -0.9203, 3.237, -1.004, 3.233, -0.9203, 3.237, -0.9203, 4.432, -1.004, 4.437, -0.9203, 4.432, -0.9043, 5.536, -0.9881, 5.549, -0.9043, 5.536, -0.8746, 6.381, -0.9583, 6.401, -5.286, 5.962, -5.369, 5.949, -5.385, 4.844, -5.385, 4.844, -5.385, 3.649, -5.302, 3.645, -5.385, 3.649, -5.369, 2.545, -5.286, 2.532, -0.6619, 2.123, -0.5783, 2.142, -0.608, 2.987, -0.608, 2.987, -0.624, 4.092, -0.708, 4.087, -0.624, 4.092, -0.5438, 4.102, -0.5438, 5.276, -0.5438, 5.276, -0.528, 6.361, -0.608, 6.391, -1.406, 0.743, -1.487, 1.573, -1.569, 1.543, -1.487, 1.573, -1.531, 2.658, -1.614, 2.647, -1.614, 2.647, -1.531, 2.658, -1.531, 3.832, -1.531, 3.832, -1.487, 4.916, -1.569, 4.946, -1.487, 4.916, -1.406, 5.746, -1.487, 5.791, -0.8243, 2.163, -0.8401, 3.248, -0.9203, 3.237, -0.8401, 3.248, -0.8401, 4.422, -0.9203, 4.432, -0.8401, 4.422, -0.8243, 5.506, -0.9043, 5.536, 5.223, 6.001, 5.186, 5.956, 6.014, 5.126, -5.446, 5.919, -5.461, 4.834, -5.385, 4.844, -5.461, 4.834, -5.461, 3.66, -5.385, 3.649, -5.461, 3.66, -5.446, 2.575, -5.369, 2.545, 6.014, 1.783, 5.186, 0.9529, 5.223, 0.908, -0.528, 3.018, -0.5438, 4.102, -0.624, 4.092, -0.5438, 4.102, -0.4931, 4.112, -0.4931, 5.266, 2.936, 0.5037, 2.941, 0.5531, 1.879, 0.9948, 1.879, 0.9948, 1.065, 1.811, 1.028, 1.783, -1.434, 1.601, -1.477, 2.668, -1.531, 2.658, -1.531, 2.658, -1.477, 2.668, -1.477, 3.822, -1.531, 3.832, -1.477, 3.822, -1.434, 4.888, 1.065, 5.098, 1.879, 5.914, 1.855, 5.956, 1.855, 5.956, 1.879, 5.914, 2.941, 6.356, -0.8401, 3.248, -0.7894, 3.258, -0.7894, 4.412, 4.092, 6.356, 5.154, 5.914, 5.186, 5.956, 5.154, 5.914, 5.968, 5.098, 6.014, 5.126, 6.014, 5.126, 5.968, 5.098, 6.408, 4.032, 6.408, 4.032, 6.408, 2.877, 6.461, 2.868, 6.461, 2.868, 6.408, 2.877, 5.968, 1.811, 5.968, 1.811, 5.154, 0.9948, 5.186, 0.9529, 5.154, 0.9948, 4.092, 0.5531, 4.106, 0.5037, 3.817, 1.654, 3.104, 1.654, 2.941, 0.5531, 3.104, 1.654, 2.444, 1.928, 1.879, 0.9948, 2.444, 1.928, 1.939, 2.435, 1.065, 1.811, 1.939, 2.435, 1.666, 3.097, 0.6251, 2.877, 1.666, 3.097, 1.666, 3.813, 0.6251, 4.032, 1.666, 3.813, 1.939, 4.475, 1.065, 5.098, 1.939, 4.475, 2.444, 4.981, 1.879, 5.914, 2.444, 4.981, 3.104, 5.255, 2.941, 6.356, 3.104, 5.255, 3.817, 5.255, 4.092, 6.356, 3.817, 5.255, 4.477, 4.981, 5.154, 5.914, 5.154, 5.914, 4.477, 4.981, 4.982, 4.475, 5.968, 5.098, 4.982, 4.475, 5.255, 3.813, 5.255, 3.813, 5.255, 3.097, 6.408, 2.877, 5.255, 3.097, 4.982, 2.435, 5.968, 1.811, 5.968, 1.811, 4.982, 2.435, 4.477, 1.928, 5.154, 0.9948, 4.477, 1.928, 3.817, 1.654, -1.946, 3.189, -1.79, 3.211, -1.79, 3.883, -1.79, 3.883, -1.781, 4.503, -1.936, 4.567, -4.354, 2.621, -4.401, 3.096, -4.561, 3.033, -4.401, 3.096, -4.426, 3.717, -4.588, 3.695, -4.588, 3.695, -4.426, 3.717, -4.426, 4.389, -4.588, 4.411, -4.426, 4.389, -4.401, 5.009, -4.561, 5.073, -4.401, 5.009, -4.354, 5.484, -3.016, 3.769, -3.025, 4.39, -3.181, 4.367, -3.025, 4.39, -3.025, 5.061, -3.181, 5.084, -3.025, 5.061, -3.016, 5.682, -3.171, 5.745, 4.401, 4.886, 4.874, 4.411, 4.982, 4.475, -4.884, 3.94, -4.736, 4.003, -4.727, 4.624, -4.875, 4.601, -4.727, 4.624, -4.727, 5.295, -4.727, 5.295, -4.736, 5.916, -4.884, 5.979, 4.874, 2.498, 4.401, 2.023, 4.477, 1.928, -1.781, 2.59, -1.79, 3.211, -1.946, 3.189, 3.411, 3.455, 3.411, 3.455, 3.113, 1.766, 3.411, 3.455, 3.411, 3.455, 2.495, 2.023, 3.411, 3.455, 3.411, 3.455, 2.021, 2.498, 3.411, 3.455, 3.411, 3.455, 1.765, 3.119, 3.411, 3.455, 3.411, 3.455, 1.765, 3.791, 3.411, 3.455, 3.411, 3.455, 2.021, 4.411, 3.411, 3.455, 3.411, 3.455, 2.495, 4.886, 3.411, 3.455, 3.411, 3.455, 3.113, 5.143, 3.411, 3.455, 3.411, 3.455, 3.782, 5.143, 3.411, 3.455, 3.411, 3.455, 4.401, 4.886, 3.411, 3.455, 3.411, 3.455, 4.874, 4.411, 3.411, 3.455, 3.411, 3.455, 5.13, 3.791, 3.411, 3.455, 3.411, 3.455, 5.13, 3.119, 3.411, 3.455, 3.411, 3.455, 4.874, 2.498, 3.411, 3.455, 3.411, 3.455, 4.401, 2.023, 3.411, 3.455, 3.411, 3.455, 3.782, 1.766])
me_beziercurve_009.materials.append(mat_dunkelgrau_006)
me_beziercurve_009.materials.append(mat_weiss_011)
me_beziercurve_009.auto_texspace = False
me_beziercurve_009.update()

# ---- objects
ob_camera = bpy.data.objects.new('Camera', cam_camera)
ob_vulkan_5460_glas = bpy.data.objects.new('Vulkan 5460 Glas', me_beziercurve_007)
ob_vulkan_5460 = bpy.data.objects.new('Vulkan 5460', me_beziercurve_009)

# ---- transforms, parenting, visibility, modifiers, constraints
ob_camera.location = (2.0, -2.0, -0.05)
ob_camera.rotation_euler = (1.745, 0.0, 0.7854)
ob_vulkan_5460_glas.location = (0.0, 0.0, 0.0)
ob_vulkan_5460.location = (0.0, 0.0, 0.0)
_m = ob_vulkan_5460.modifiers.new('Auto Smooth', 'NODES')
_m.node_group = ng_auto_smooth
_gi = [s.identifier for s in ng_auto_smooth.interface.items_tree if s.item_type == 'SOCKET' and s.in_out == 'INPUT']
_m[_gi[1]] = 0.5236  # Angle

# ---- collection membership
scene.collection.objects.link(ob_camera)
scene.collection.objects.link(ob_vulkan_5460_glas)
scene.collection.objects.link(ob_vulkan_5460)

# ---- scene / render settings (as saved in the file)
scene.camera = ob_camera
scene.frame_start = 1; scene.frame_end = 250; scene.frame_set(1)
scene.render.engine = 'CYCLES'
scene.render.resolution_x = 500
scene.render.resolution_y = 500
scene.cycles.sampling_pattern = 'TABULATED_SOBOL'
scene.cycles.use_light_tree = False
scene.view_settings.view_transform = 'Filmic'
bpy.context.view_layer.update()

# ---- added for rendering (the .blend has no usable light): sun
light_auto_sun = bpy.data.lights.new('AutoSun', 'SUN')
light_auto_sun.energy = 3.0
light_auto_sun.angle = 0.0523599
ob_auto_sun = bpy.data.objects.new('AutoSun', light_auto_sun)
scene.collection.objects.link(ob_auto_sun)
ob_auto_sun.rotation_euler = (0.872665, 0.174533, 0.523599)
bpy.context.view_layer.update()

